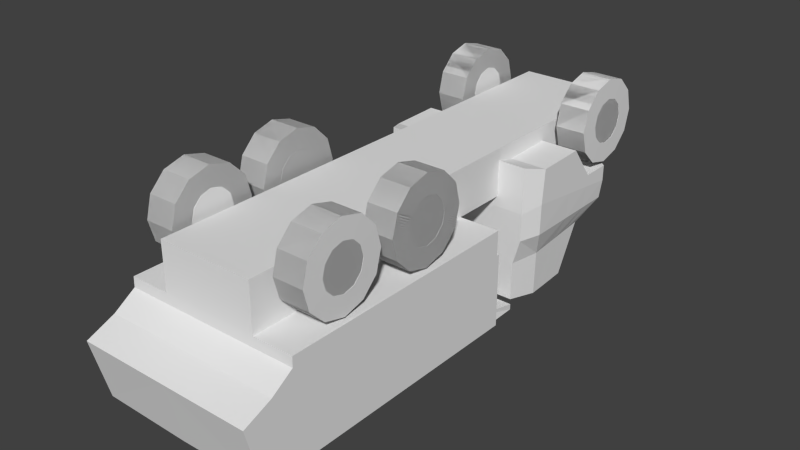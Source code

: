 # Source: DumpTruck.blend  (saved by Blender 2.73.0; exported with 4.5.12 LTS)
import bpy
from mathutils import Matrix  # noqa: F401  (used for matrix-valued properties, if any)

bpy.ops.wm.read_factory_settings(use_empty=True)
scene = bpy.context.scene
scene.name = 'Scene'

# ---- collections
col_collection_1 = bpy.data.collections.new('Collection 1'); scene.collection.children.link(col_collection_1)

# ---- world
world_world = bpy.data.worlds.new('World'); scene.world = world_world
world_world.color = (0.05088, 0.05088, 0.05088)
world_world.use_sun_shadow = False
world_world.sun_shadow_jitter_overblur = 0.0
world_world.cycles.sampling_method = 'MANUAL'
world_world.cycles.sample_map_resolution = 256

# ---- meshes
me_cube_002 = bpy.data.meshes.new('Cube.002')
me_cube_002.from_pydata([(-0.1262, -1.024, 0.5239), (1.172, -1.024, 0.3293), (0.4586, -0.8582, 1.15), (0.9999, -0.8582, 1.166), (-0.1262, -1.024, 0.6177), (1.208, -1.024, 0.5352), (-0.1025, -1.005, 0.7275), (1.184, -1.005, 0.7275), (0.2143, -0.8949, 0.8502), (1.046, -0.8949, 0.8866), (0.4586, -0.8582, 1.15), (0.9999, -0.8582, 1.166), (1.41, -0.909, 0.3017), (1.333, -0.7615, 1.153), (1.417, -0.909, 0.575), (1.396, -0.8922, 0.7456), (1.373, -0.794, 0.9042), (1.333, -0.7615, 1.153), (-0.1262, -1.024, 0.5239), (0.4586, -0.8582, 1.15), (-0.1262, -1.024, 0.6177), (-0.1025, -1.005, 0.7275), (0.2143, -0.8949, 0.8502), (0.4586, -0.8582, 1.15), (-0.9262, -0.6383, 0.4195), (-0.9401, -0.57, 0.7525), (-0.956, -0.6383, 0.5322), (-0.9462, -0.6305, 0.6111), (-0.9589, -0.5851, 0.6376), (-0.9401, -0.57, 0.7525), (-0.3563, -0.5939, 0.8337), (-0.3563, -0.5939, 0.8337), (-0.4871, -0.6572, 0.688), (-0.3797, -0.6097, 0.7466), (-0.4973, -0.6654, 0.6053), (-0.5717, -0.6654, 0.4103), (0.1912, -0.5306, 0.8602), (-0.2849, -0.7549, 0.7173), (-0.2978, -0.7652, 0.6128), (-0.3523, -0.7652, 0.5233), (0.1912, -0.5306, 0.8602), (-0.1253, -0.6947, 0.7865), (0.6136, -0.8582, 1.155), (0.2345, -1.024, 0.5244), (0.2559, -1.024, 0.5941), (0.266, -1.005, 0.7275), (0.4525, -0.8949, 0.8606), (0.6136, -0.8582, 1.155), (0.5486, -1.024, 0.322), (0.6329, -1.024, 0.5708), (0.6297, -1.005, 0.7275), (0.6875, -0.8949, 0.8709), (0.7667, -0.8582, 1.16), (0.7667, -0.8582, 1.16), (0.3977, -1.018, 0.2452), (0.3288, -1.018, 0.3711), (0.1405, -1.018, 0.4632), (-0.1167, -1.018, 0.4969), (-0.374, -1.018, 0.4632), (-0.5623, -1.018, 0.3711), (-0.6312, -1.018, 0.2452), (-0.5623, -1.018, 0.1194), (-0.374, -1.018, 0.02729), (-0.1167, -1.018, -0.006423), (0.1405, -1.018, 0.02729), (0.3288, -1.018, 0.1194), (0.3977, -0.6591, 0.2452), (0.3288, -0.6591, 0.3711), (0.1405, -0.6591, 0.4632), (-0.1167, -0.6591, 0.4969), (-0.374, -0.6591, 0.4632), (-0.5623, -0.6591, 0.3711), (-0.6312, -0.6591, 0.2452), (-0.5623, -0.6591, 0.1194), (-0.374, -0.6591, 0.02729), (-0.1167, -0.6591, -0.006423), (0.1405, -0.6591, 0.02729), (0.3288, -0.6591, 0.1194), (-0.1262, 0.0, 0.5239), (1.172, 0.0, 0.3293), (0.4586, 0.0, 1.15), (0.9999, 0.0, 1.166), (1.333, 0.0, 1.153), (1.41, 0.0, 0.3017), (1.417, 0.0, 0.575), (1.396, 0.0, 0.7456), (1.373, 0.0, 0.9042), (1.333, 0.0, 1.153), (-0.1262, 0.0, 0.5239), (0.4586, 0.0, 1.15), (-0.9401, 0.0, 0.7525), (-0.9262, 0.0, 0.4195), (-0.956, 0.0, 0.5322), (-0.9462, 0.0, 0.6111), (-0.9589, 0.0, 0.6376), (-0.9401, 0.0, 0.7525), (-0.3563, 0.0, 0.8337), (-0.5717, 0.0, 0.4103), (0.1912, 0.0, 0.8602), (-0.3523, 0.0, 0.5233), (0.2345, 0.0, 0.5244), (0.6136, 0.0, 1.155), (0.5486, 0.0, 0.322), (0.7667, 0.0, 1.16), (0.3977, -1.018, 0.2452), (0.3288, -1.018, 0.3711), (0.1405, -1.018, 0.4632), (-0.1167, -1.018, 0.4969), (-0.374, -1.018, 0.4632), (-0.5623, -1.018, 0.3711), (-0.6312, -1.018, 0.2452), (-0.5623, -1.018, 0.1194), (-0.374, -1.018, 0.02729), (-0.1167, -1.018, -0.006423), (0.1405, -1.018, 0.02729), (0.3288, -1.018, 0.1194), (0.3977, -0.6591, 0.2452), (0.3288, -0.6591, 0.3711), (0.1405, -0.6591, 0.4632), (-0.1167, -0.6591, 0.4969), (-0.374, -0.6591, 0.4632), (-0.5623, -0.6591, 0.3711), (-0.6312, -0.6591, 0.2452), (-0.5623, -0.6591, 0.1194), (-0.374, -0.6591, 0.02729), (-0.1167, -0.6591, -0.006423), (0.1405, -0.6591, 0.02729), (0.3288, -0.6591, 0.1194), (0.3977, -1.018, 0.2452), (0.3288, -1.018, 0.3711), (0.1405, -1.018, 0.4632), (-0.1167, -1.018, 0.4969), (-0.374, -1.018, 0.4632), (-0.5623, -1.018, 0.3711), (-0.6312, -1.018, 0.2452), (-0.5623, -1.018, 0.1194), (-0.374, -1.018, 0.02729), (-0.1167, -1.018, -0.006423), (0.1405, -1.018, 0.02729), (0.3288, -1.018, 0.1194), (0.3977, -0.6591, 0.2452), (0.3288, -0.6591, 0.3711), (0.1405, -0.6591, 0.4632), (-0.1167, -0.6591, 0.4969), (-0.374, -0.6591, 0.4632), (-0.5623, -0.6591, 0.3711), (-0.6312, -0.6591, 0.2452), (-0.5623, -0.6591, 0.1194), (-0.374, -0.6591, 0.02729), (-0.1167, -0.6591, -0.006423), (0.1405, -0.6591, 0.02729), (0.3288, -0.6591, 0.1194), (0.3977, -1.018, 0.2452), (0.3288, -1.018, 0.3711), (0.1405, -1.018, 0.4632), (-0.1167, -1.018, 0.4969), (-0.374, -1.018, 0.4632), (-0.5623, -1.018, 0.3711), (-0.6312, -1.018, 0.2452), (-0.5623, -1.018, 0.1194), (-0.374, -1.018, 0.02729), (-0.1167, -1.018, -0.006423), (0.1405, -1.018, 0.02729), (0.3288, -1.018, 0.1194), (0.3977, -0.6591, 0.2452), (0.3288, -0.6591, 0.3711), (0.1405, -0.6591, 0.4632), (-0.1167, -0.6591, 0.4969), (-0.374, -0.6591, 0.4632), (-0.5623, -0.6591, 0.3711), (-0.6312, -0.6591, 0.2452), (-0.5623, -0.6591, 0.1194), (-0.374, -0.6591, 0.02729), (-0.1167, -0.6591, -0.006423), (0.1405, -0.6591, 0.02729), (0.3288, -0.6591, 0.1194), (0.1528, -1.021, 0.2452), (0.1167, -1.021, 0.3112), (0.01805, -1.021, 0.3594), (-0.1167, -1.021, 0.3771), (-0.2515, -1.021, 0.3594), (-0.3502, -1.021, 0.3112), (-0.3863, -1.021, 0.2452), (-0.3502, -1.021, 0.1793), (-0.2515, -1.021, 0.131), (-0.1167, -1.021, 0.1134), (0.01805, -1.021, 0.131), (0.1167, -1.021, 0.1793), (0.1528, -0.6561, 0.2452), (0.1167, -0.6561, 0.3112), (0.01805, -0.6561, 0.3594), (-0.1167, -0.6561, 0.3771), (-0.2515, -0.6561, 0.3594), (-0.3502, -0.6561, 0.3112), (-0.3863, -0.6561, 0.2452), (-0.3502, -0.6561, 0.1793), (-0.2515, -0.6561, 0.1311), (-0.1167, -0.6561, 0.1134), (0.01805, -0.6561, 0.131), (0.1167, -0.6561, 0.1793), (2.096, -1.06, 1.095), (5.58, -1.06, 1.095), (5.58, 0.0, 0.8491), (2.096, 0.0, 0.8503), (2.096, -1.06, 0.514), (5.159, -1.06, 0.514), (5.159, 0.0, 0.514), (2.096, 0.0, 0.514), (2.096, -1.06, 0.6593), (5.43, -1.06, 0.6593), (5.43, 0.0, 0.6593), (2.096, 0.0, 0.6593), (2.06, -1.06, 1.095), (2.06, 0.0, 1.095), (2.06, -1.06, 0.6593), (2.06, 0.0, 0.6593), (1.982, -0.8579, 1.175), (1.982, 0.0, 1.175), (1.825, -0.8134, 1.113), (1.825, 0.0, 1.113), (1.4, -0.8094, 1.195), (1.4, 0.0, 1.195), (1.4, -0.8094, 1.161), (1.4, 0.0, 1.161), (2.096, -1.06, 0.5738), (5.163, -1.06, 0.5738), (5.163, 0.0, 0.5738), (2.096, 0.0, 0.5738), (2.096, 0.0, 0.7294), (2.096, -1.06, 0.7294), (5.775, -1.06, 0.7294), (5.775, 0.0, 0.7294), (2.06, 0.0, 0.7294), (2.06, -1.06, 0.7294), (1.85, 0.0, 1.123), (1.85, -0.8134, 1.123), (1.4, 0.0, 1.166), (1.4, -0.8094, 1.166), (2.177, -0.9072, 1.095), (5.499, -0.9072, 1.095), (5.499, 0.0, 0.8498), (2.177, 0.0, 0.8511), (2.177, -0.9072, 0.8482), (5.499, -0.9072, 0.8482), (5.499, 0.0, 0.8482), (2.177, 0.0, 0.8482), (5.58, 0.0, 1.105), (5.499, 0.0, 1.106), (3.764, -1.018, 0.2452), (3.695, -1.018, 0.3711), (3.506, -1.018, 0.4632), (3.249, -1.018, 0.4969), (2.992, -1.018, 0.4632), (2.804, -1.018, 0.3711), (2.735, -1.018, 0.2452), (2.804, -1.018, 0.1194), (2.992, -1.018, 0.02729), (3.249, -1.018, -0.006423), (3.506, -1.018, 0.02729), (3.695, -1.018, 0.1194), (3.764, -0.6591, 0.2452), (3.695, -0.6591, 0.3711), (3.506, -0.6591, 0.4632), (3.249, -0.6591, 0.4969), (2.992, -0.6591, 0.4632), (2.804, -0.6591, 0.3711), (2.735, -0.6591, 0.2452), (2.804, -0.6591, 0.1194), (2.992, -0.6591, 0.02729), (3.249, -0.6591, -0.006423), (3.506, -0.6591, 0.02729), (3.695, -0.6591, 0.1194), (3.764, -1.018, 0.2452), (3.695, -1.018, 0.3711), (3.506, -1.018, 0.4632), (3.249, -1.018, 0.4969), (2.992, -1.018, 0.4632), (2.804, -1.018, 0.3711), (2.735, -1.018, 0.2452), (2.804, -1.018, 0.1194), (2.992, -1.018, 0.02729), (3.249, -1.018, -0.006423), (3.506, -1.018, 0.02729), (3.695, -1.018, 0.1194), (3.764, -0.6591, 0.2452), (3.695, -0.6591, 0.3711), (3.506, -0.6591, 0.4632), (3.249, -0.6591, 0.4969), (2.992, -0.6591, 0.4632), (2.804, -0.6591, 0.3711), (2.735, -0.6591, 0.2452), (2.804, -0.6591, 0.1194), (2.992, -0.6591, 0.02729), (3.249, -0.6591, -0.006423), (3.506, -0.6591, 0.02729), (3.695, -0.6591, 0.1194), (3.764, -1.018, 0.2452), (3.695, -1.018, 0.3711), (3.506, -1.018, 0.4632), (3.249, -1.018, 0.4969), (2.992, -1.018, 0.4632), (2.804, -1.018, 0.3711), (2.735, -1.018, 0.2452), (2.804, -1.018, 0.1194), (2.992, -1.018, 0.02729), (3.249, -1.018, -0.006423), (3.506, -1.018, 0.02729), (3.695, -1.018, 0.1194), (3.764, -0.6591, 0.2452), (3.695, -0.6591, 0.3711), (3.506, -0.6591, 0.4632), (3.249, -0.6591, 0.4969), (2.992, -0.6591, 0.4632), (2.804, -0.6591, 0.3711), (2.735, -0.6591, 0.2452), (2.804, -0.6591, 0.1194), (2.992, -0.6591, 0.02729), (3.249, -0.6591, -0.006423), (3.506, -0.6591, 0.02729), (3.695, -0.6591, 0.1194), (3.764, -1.018, 0.2452), (3.695, -1.018, 0.3711), (3.506, -1.018, 0.4632), (3.249, -1.018, 0.4969), (2.992, -1.018, 0.4632), (2.804, -1.018, 0.3711), (2.735, -1.018, 0.2452), (2.804, -1.018, 0.1194), (2.992, -1.018, 0.02729), (3.249, -1.018, -0.006423), (3.506, -1.018, 0.02729), (3.695, -1.018, 0.1194), (3.764, -0.6591, 0.2452), (3.695, -0.6591, 0.3711), (3.506, -0.6591, 0.4632), (3.249, -0.6591, 0.4969), (2.992, -0.6591, 0.4632), (2.804, -0.6591, 0.3711), (2.735, -0.6591, 0.2452), (2.804, -0.6591, 0.1194), (2.992, -0.6591, 0.02729), (3.249, -0.6591, -0.006423), (3.506, -0.6591, 0.02729), (3.695, -0.6591, 0.1194), (3.519, -1.021, 0.2452), (3.483, -1.021, 0.3112), (3.384, -1.021, 0.3594), (3.249, -1.021, 0.3771), (3.114, -1.021, 0.3594), (3.016, -1.021, 0.3112), (2.98, -1.021, 0.2452), (3.016, -1.021, 0.1793), (3.114, -1.021, 0.131), (3.249, -1.021, 0.1134), (3.384, -1.021, 0.131), (3.483, -1.021, 0.1793), (3.519, -0.6561, 0.2452), (3.483, -0.6561, 0.3112), (3.384, -0.6561, 0.3594), (3.249, -0.6561, 0.3771), (3.114, -0.6561, 0.3594), (3.016, -0.6561, 0.3112), (2.98, -0.6561, 0.2452), (3.016, -0.6561, 0.1793), (3.114, -0.6561, 0.1311), (3.249, -0.6561, 0.1134), (3.384, -0.6561, 0.131), (3.483, -0.6561, 0.1793), (3.764, -1.018, 0.2452), (3.695, -1.018, 0.3711), (3.506, -1.018, 0.4632), (3.249, -1.018, 0.4969), (2.992, -1.018, 0.4632), (2.804, -1.018, 0.3711), (2.735, -1.018, 0.2452), (2.804, -1.018, 0.1194), (2.992, -1.018, 0.02729), (3.249, -1.018, -0.006423), (3.506, -1.018, 0.02729), (3.695, -1.018, 0.1194), (3.764, -0.6591, 0.2452), (3.695, -0.6591, 0.3711), (3.506, -0.6591, 0.4632), (3.249, -0.6591, 0.4969), (2.992, -0.6591, 0.4632), (2.804, -0.6591, 0.3711), (2.735, -0.6591, 0.2452), (2.804, -0.6591, 0.1194), (2.992, -0.6591, 0.02729), (3.249, -0.6591, -0.006423), (3.506, -0.6591, 0.02729), (3.695, -0.6591, 0.1194), (3.764, -1.018, 0.2452), (3.695, -1.018, 0.3711), (3.506, -1.018, 0.4632), (3.249, -1.018, 0.4969), (2.992, -1.018, 0.4632), (2.804, -1.018, 0.3711), (2.735, -1.018, 0.2452), (2.804, -1.018, 0.1194), (2.992, -1.018, 0.02729), (3.249, -1.018, -0.006423), (3.506, -1.018, 0.02729), (3.695, -1.018, 0.1194), (3.764, -0.6591, 0.2452), (3.695, -0.6591, 0.3711), (3.506, -0.6591, 0.4632), (3.249, -0.6591, 0.4969), (2.992, -0.6591, 0.4632), (2.804, -0.6591, 0.3711), (2.735, -0.6591, 0.2452), (2.804, -0.6591, 0.1194), (2.992, -0.6591, 0.02729), (3.249, -0.6591, -0.006423), (3.506, -0.6591, 0.02729), (3.695, -0.6591, 0.1194), (3.764, -1.018, 0.2452), (3.695, -1.018, 0.3711), (3.506, -1.018, 0.4632), (3.249, -1.018, 0.4969), (2.992, -1.018, 0.4632), (2.804, -1.018, 0.3711), (2.735, -1.018, 0.2452), (2.804, -1.018, 0.1194), (2.992, -1.018, 0.02729), (3.249, -1.018, -0.006423), (3.506, -1.018, 0.02729), (3.695, -1.018, 0.1194), (3.764, -0.6591, 0.2452), (3.695, -0.6591, 0.3711), (3.506, -0.6591, 0.4632), (3.249, -0.6591, 0.4969), (2.992, -0.6591, 0.4632), (2.804, -0.6591, 0.3711), (2.735, -0.6591, 0.2452), (2.804, -0.6591, 0.1194), (2.992, -0.6591, 0.02729), (3.249, -0.6591, -0.006423), (3.506, -0.6591, 0.02729), (3.695, -0.6591, 0.1194), (3.764, -1.018, 0.2452), (3.695, -1.018, 0.3711), (3.506, -1.018, 0.4632), (3.249, -1.018, 0.4969), (2.992, -1.018, 0.4632), (2.804, -1.018, 0.3711), (2.735, -1.018, 0.2452), (2.804, -1.018, 0.1194), (2.992, -1.018, 0.02729), (3.249, -1.018, -0.006423), (3.506, -1.018, 0.02729), (3.695, -1.018, 0.1194), (3.764, -0.6591, 0.2452), (3.695, -0.6591, 0.3711), (3.506, -0.6591, 0.4632), (3.249, -0.6591, 0.4969), (2.992, -0.6591, 0.4632), (2.804, -0.6591, 0.3711), (2.735, -0.6591, 0.2452), (2.804, -0.6591, 0.1194), (2.992, -0.6591, 0.02729), (3.249, -0.6591, -0.006423), (3.506, -0.6591, 0.02729), (3.695, -0.6591, 0.1194), (3.519, -1.021, 0.2452), (3.483, -1.021, 0.3112), (3.384, -1.021, 0.3594), (3.249, -1.021, 0.3771), (3.114, -1.021, 0.3594), (3.016, -1.021, 0.3112), (2.98, -1.021, 0.2452), (3.016, -1.021, 0.1793), (3.114, -1.021, 0.131), (3.249, -1.021, 0.1134), (3.384, -1.021, 0.131), (3.483, -1.021, 0.1793), (3.519, -0.6561, 0.2452), (3.483, -0.6561, 0.3112), (3.384, -0.6561, 0.3594), (3.249, -0.6561, 0.3771), (3.114, -0.6561, 0.3594), (3.016, -0.6561, 0.3112), (2.98, -0.6561, 0.2452), (3.016, -0.6561, 0.1793), (3.114, -0.6561, 0.1311), (3.249, -0.6561, 0.1134), (3.384, -0.6561, 0.131), (3.483, -0.6561, 0.1793), (4.956, -1.018, 0.2452), (4.887, -1.018, 0.3711), (4.699, -1.018, 0.4632), (4.441, -1.018, 0.4969), (4.184, -1.018, 0.4632), (3.996, -1.018, 0.3711), (3.927, -1.018, 0.2452), (3.996, -1.018, 0.1194), (4.184, -1.018, 0.02729), (4.441, -1.018, -0.006423), (4.699, -1.018, 0.02729), (4.887, -1.018, 0.1194), (4.956, -0.6591, 0.2452), (4.887, -0.6591, 0.3711), (4.699, -0.6591, 0.4632), (4.441, -0.6591, 0.4969), (4.184, -0.6591, 0.4632), (3.996, -0.6591, 0.3711), (3.927, -0.6591, 0.2452), (3.996, -0.6591, 0.1194), (4.184, -0.6591, 0.02729), (4.441, -0.6591, -0.006423), (4.699, -0.6591, 0.02729), (4.887, -0.6591, 0.1194), (4.956, -1.018, 0.2452), (4.887, -1.018, 0.3711), (4.699, -1.018, 0.4632), (4.441, -1.018, 0.4969), (4.184, -1.018, 0.4632), (3.996, -1.018, 0.3711), (3.927, -1.018, 0.2452), (3.996, -1.018, 0.1194), (4.184, -1.018, 0.02729), (4.441, -1.018, -0.006423), (4.699, -1.018, 0.02729), (4.887, -1.018, 0.1194), (4.956, -0.6591, 0.2452), (4.887, -0.6591, 0.3711), (4.699, -0.6591, 0.4632), (4.441, -0.6591, 0.4969), (4.184, -0.6591, 0.4632), (3.996, -0.6591, 0.3711), (3.927, -0.6591, 0.2452), (3.996, -0.6591, 0.1194), (4.184, -0.6591, 0.02729), (4.441, -0.6591, -0.006423), (4.699, -0.6591, 0.02729), (4.887, -0.6591, 0.1194), (4.956, -1.018, 0.2452), (4.887, -1.018, 0.3711), (4.699, -1.018, 0.4632), (4.441, -1.018, 0.4969), (4.184, -1.018, 0.4632), (3.996, -1.018, 0.3711), (3.927, -1.018, 0.2452), (3.996, -1.018, 0.1194), (4.184, -1.018, 0.02729), (4.441, -1.018, -0.006423), (4.699, -1.018, 0.02729), (4.887, -1.018, 0.1194), (4.956, -0.6591, 0.2452), (4.887, -0.6591, 0.3711), (4.699, -0.6591, 0.4632), (4.441, -0.6591, 0.4969), (4.184, -0.6591, 0.4632), (3.996, -0.6591, 0.3711), (3.927, -0.6591, 0.2452), (3.996, -0.6591, 0.1194), (4.184, -0.6591, 0.02729), (4.441, -0.6591, -0.006423), (4.699, -0.6591, 0.02729), (4.887, -0.6591, 0.1194), (4.956, -1.018, 0.2452), (4.887, -1.018, 0.3711), (4.699, -1.018, 0.4632), (4.441, -1.018, 0.4969), (4.184, -1.018, 0.4632), (3.996, -1.018, 0.3711), (3.927, -1.018, 0.2452), (3.996, -1.018, 0.1194), (4.184, -1.018, 0.02729), (4.441, -1.018, -0.006423), (4.699, -1.018, 0.02729), (4.887, -1.018, 0.1194), (4.956, -0.6591, 0.2452), (4.887, -0.6591, 0.3711), (4.699, -0.6591, 0.4632), (4.441, -0.6591, 0.4969), (4.184, -0.6591, 0.4632), (3.996, -0.6591, 0.3711), (3.927, -0.6591, 0.2452), (3.996, -0.6591, 0.1194), (4.184, -0.6591, 0.02729), (4.441, -0.6591, -0.006423), (4.699, -0.6591, 0.02729), (4.887, -0.6591, 0.1194), (4.711, -1.021, 0.2452), (4.675, -1.021, 0.3112), (4.576, -1.021, 0.3594), (4.441, -1.021, 0.3771), (4.307, -1.021, 0.3594), (4.208, -1.021, 0.3112), (4.172, -1.021, 0.2452), (4.208, -1.021, 0.1793), (4.307, -1.021, 0.131), (4.441, -1.021, 0.1134), (4.576, -1.021, 0.131), (4.675, -1.021, 0.1793), (4.711, -0.6561, 0.2452), (4.675, -0.6561, 0.3112), (4.576, -0.6561, 0.3594), (4.441, -0.6561, 0.3771), (4.307, -0.6561, 0.3594), (4.208, -0.6561, 0.3112), (4.172, -0.6561, 0.2452), (4.208, -0.6561, 0.1793), (4.307, -0.6561, 0.1311), (4.441, -0.6561, 0.1134), (4.576, -0.6561, 0.131), (4.675, -0.6561, 0.1793), (-0.9183, -0.5768, 0.2312), (-0.9183, -0.5768, 0.514), (5.159, 0.0, 0.2312), (2.096, 0.0, 0.2312), (5.159, -0.5768, 0.514), (2.096, -0.5768, 0.514), (2.096, -0.5768, 0.2312), (5.159, -0.5768, 0.2312), (-0.9183, -0.5768, 0.2312), (-0.9183, -0.5768, 0.514), (-0.9183, 0.0, 0.2312), (-0.9183, 0.0, 0.514), (-0.9183, -0.5768, 0.2312), (-0.9183, -0.5768, 0.2312), (-0.9183, 0.0, 0.2312), (-0.9183, 0.0, 0.2312), (2.096, 0.0, 0.2312), (-0.9183, 0.0, 0.2312), (-0.9183, 0.0, 0.2312), (2.096, -1.06, 0.514), (2.096, 0.0, 0.514), (-0.9183, 0.0, 0.514), (2.096, 0.0, 0.514)], [(59, 109), (58, 108), (60, 110), (61, 111), (63, 113), (62, 112), (64, 114), (65, 115), (54, 104), (55, 105), (56, 106), (57, 107), (253, 277), (252, 276), (254, 278), (255, 279), (257, 281), (256, 280), (258, 282), (259, 283), (248, 272), (249, 273), (250, 274), (251, 275), (373, 397), (372, 396), (374, 398), (375, 399), (377, 401), (376, 400), (378, 402), (379, 403), (368, 392), (369, 393), (370, 394), (371, 395), (493, 517), (492, 516), (494, 518), (495, 519), (497, 521), (496, 520), (498, 522), (499, 523), (488, 512), (489, 513), (490, 514), (491, 515)], [(6, 8, 22, 21), (44, 4, 0, 43), (52, 3, 11, 53), (9, 7, 15, 16), (45, 6, 4, 44), (81, 11, 17, 87), (46, 8, 6, 45), (2, 10, 23, 19), (11, 3, 13, 17), (42, 2, 8, 46), (84, 14, 12, 83), (85, 15, 14, 84), (86, 16, 15, 85), (82, 13, 16, 86), (7, 5, 14, 15), (3, 9, 16, 13), (5, 1, 12, 14), (32, 33, 28, 27), (31, 30, 29, 25), (4, 6, 21, 20), (0, 4, 20, 18), (78, 0, 18, 88), (8, 2, 19, 22), (90, 25, 29, 95), (34, 32, 27, 26), (35, 34, 26, 24), (97, 35, 24, 91), (33, 31, 25, 28), (37, 41, 33, 32), (36, 40, 30, 31), (38, 37, 32, 34), (39, 38, 34, 35), (99, 39, 35, 97), (41, 36, 31, 33), (21, 22, 41, 37), (19, 23, 40, 36), (20, 21, 37, 38), (18, 20, 38, 39), (88, 18, 39, 99), (22, 19, 36, 41), (49, 44, 43, 48), (2, 42, 47, 10), (50, 45, 44, 49), (51, 46, 45, 50), (52, 42, 46, 51), (42, 52, 53, 47), (5, 49, 48, 1), (7, 50, 49, 5), (9, 51, 50, 7), (3, 52, 51, 9), (54, 55, 56, 57, 58, 59, 60, 61, 62, 63, 64, 65), (66, 77, 76, 75, 74, 73, 72, 71, 70, 69, 68, 67), (65, 77, 66, 54), (64, 76, 77, 65), (63, 75, 76, 64), (62, 74, 75, 63), (61, 73, 74, 62), (60, 72, 73, 61), (59, 71, 72, 60), (58, 70, 71, 59), (57, 69, 70, 58), (56, 68, 69, 57), (55, 67, 68, 56), (54, 66, 67, 55), (48, 102, 79, 1), (10, 80, 89, 23), (47, 101, 80, 10), (13, 82, 87, 17), (1, 79, 83, 12), (30, 96, 95, 29), (26, 92, 91, 24), (27, 93, 92, 26), (28, 94, 93, 27), (25, 90, 94, 28), (40, 98, 96, 30), (23, 89, 98, 40), (0, 78, 100, 43), (53, 103, 101, 47), (43, 100, 102, 48), (11, 81, 103, 53), (104, 105, 106, 107, 108, 109, 110, 111, 112, 113, 114, 115), (116, 127, 126, 125, 124, 123, 122, 121, 120, 119, 118, 117), (115, 127, 116, 104), (114, 126, 127, 115), (113, 125, 126, 114), (112, 124, 125, 113), (111, 123, 124, 112), (110, 122, 123, 111), (109, 121, 122, 110), (108, 120, 121, 109), (107, 119, 120, 108), (106, 118, 119, 107), (105, 117, 118, 106), (104, 116, 117, 105), (128, 129, 130, 131, 132, 133, 134, 135, 136, 137, 138, 139), (140, 151, 150, 149, 148, 147, 146, 145, 144, 143, 142, 141), (139, 151, 140, 128), (138, 150, 151, 139), (137, 149, 150, 138), (136, 148, 149, 137), (135, 147, 148, 136), (134, 146, 147, 135), (133, 145, 146, 134), (132, 144, 145, 133), (131, 143, 144, 132), (130, 142, 143, 131), (129, 141, 142, 130), (128, 140, 141, 129), (152, 153, 154, 155, 156, 157, 158, 159, 160, 161, 162, 163), (164, 175, 174, 173, 172, 171, 170, 169, 168, 167, 166, 165), (163, 175, 164, 152), (162, 174, 175, 163), (161, 173, 174, 162), (160, 172, 173, 161), (159, 171, 172, 160), (158, 170, 171, 159), (157, 169, 170, 158), (156, 168, 169, 157), (155, 167, 168, 156), (154, 166, 167, 155), (153, 165, 166, 154), (152, 164, 165, 153), (188, 189, 190, 191, 192, 193, 194, 195, 196, 197, 198, 199), (187, 176, 188, 199), (186, 187, 199, 198), (185, 186, 198, 197), (184, 185, 197, 196), (183, 184, 196, 195), (182, 183, 195, 194), (181, 182, 194, 193), (180, 181, 193, 192), (179, 180, 192, 191), (178, 179, 191, 190), (177, 178, 190, 189), (176, 177, 189, 188), (132, 109, 133, 59, 157, 181, 180, 58, 156, 108), (110, 133, 109, 157, 59, 181, 182, 158, 60, 134), (61, 134, 60, 158, 110, 182, 183, 135, 111, 159), (111, 112, 160, 136, 184, 183, 159, 135), (136, 113, 137, 63, 161, 185, 184, 62, 160, 112), (137, 64, 162, 114, 138, 186, 185, 113, 161, 63), (115, 138, 114, 162, 64, 186, 187, 163, 65, 139), (128, 65, 163, 115, 139, 187, 176, 104, 152, 54), (55, 128, 54, 152, 104, 176, 177, 129, 105, 153), (56, 129, 55, 153, 105, 177, 178, 130, 106, 154), (130, 107, 131, 57, 155, 179, 178, 56, 154, 106), (131, 58, 156, 108, 132, 180, 179, 107, 155, 57), (202, 203, 241, 240), (207, 206, 610, 611), (224, 227, 207, 204), (225, 224, 204, 205), (226, 225, 205, 206), (227, 226, 206, 207), (211, 208, 214, 215), (230, 229, 208, 209), (231, 230, 209, 210), (228, 231, 210, 211), (215, 214, 218, 219), (229, 200, 212, 233), (228, 211, 215, 232), (200, 203, 213, 212), (219, 218, 222, 223), (233, 212, 216, 235), (232, 215, 219, 234), (212, 213, 217, 216), (237, 236, 223, 222), (235, 216, 220, 237), (234, 219, 223, 236), (216, 217, 221, 220), (208, 211, 227, 224), (209, 208, 224, 225), (210, 209, 225, 226), (211, 210, 226, 227), (201, 200, 229, 230), (202, 201, 230, 231), (203, 202, 231, 228), (208, 229, 233, 214), (203, 228, 232, 213), (214, 233, 235, 218), (213, 232, 234, 217), (220, 221, 236, 237), (218, 235, 237, 222), (217, 234, 236, 221), (240, 241, 245, 244), (201, 202, 240, 239), (200, 201, 239, 238), (203, 200, 238, 241), (242, 243, 244, 245), (239, 240, 244, 243), (238, 239, 243, 242), (241, 238, 242, 245), (240, 202, 246, 247), (231, 202, 246), (231, 230, 201, 246), (239, 247, 246, 201), (240, 247, 239), (248, 249, 250, 251, 252, 253, 254, 255, 256, 257, 258, 259), (260, 271, 270, 269, 268, 267, 266, 265, 264, 263, 262, 261), (259, 271, 260, 248), (258, 270, 271, 259), (257, 269, 270, 258), (256, 268, 269, 257), (255, 267, 268, 256), (254, 266, 267, 255), (253, 265, 266, 254), (252, 264, 265, 253), (251, 263, 264, 252), (250, 262, 263, 251), (249, 261, 262, 250), (248, 260, 261, 249), (272, 273, 274, 275, 276, 277, 278, 279, 280, 281, 282, 283), (284, 295, 294, 293, 292, 291, 290, 289, 288, 287, 286, 285), (283, 295, 284, 272), (282, 294, 295, 283), (281, 293, 294, 282), (280, 292, 293, 281), (279, 291, 292, 280), (278, 290, 291, 279), (277, 289, 290, 278), (276, 288, 289, 277), (275, 287, 288, 276), (274, 286, 287, 275), (273, 285, 286, 274), (272, 284, 285, 273), (296, 297, 298, 299, 300, 301, 302, 303, 304, 305, 306, 307), (308, 319, 318, 317, 316, 315, 314, 313, 312, 311, 310, 309), (307, 319, 308, 296), (306, 318, 319, 307), (305, 317, 318, 306), (304, 316, 317, 305), (303, 315, 316, 304), (302, 314, 315, 303), (301, 313, 314, 302), (300, 312, 313, 301), (299, 311, 312, 300), (298, 310, 311, 299), (297, 309, 310, 298), (296, 308, 309, 297), (320, 321, 322, 323, 324, 325, 326, 327, 328, 329, 330, 331), (332, 343, 342, 341, 340, 339, 338, 337, 336, 335, 334, 333), (331, 343, 332, 320), (330, 342, 343, 331), (329, 341, 342, 330), (328, 340, 341, 329), (327, 339, 340, 328), (326, 338, 339, 327), (325, 337, 338, 326), (324, 336, 337, 325), (323, 335, 336, 324), (322, 334, 335, 323), (321, 333, 334, 322), (320, 332, 333, 321), (356, 357, 358, 359, 360, 361, 362, 363, 364, 365, 366, 367), (355, 344, 356, 367), (354, 355, 367, 366), (353, 354, 366, 365), (352, 353, 365, 364), (351, 352, 364, 363), (350, 351, 363, 362), (349, 350, 362, 361), (348, 349, 361, 360), (347, 348, 360, 359), (346, 347, 359, 358), (345, 346, 358, 357), (344, 345, 357, 356), (300, 277, 301, 253, 325, 349, 348, 252, 324, 276), (278, 301, 277, 325, 253, 349, 350, 326, 254, 302), (255, 302, 254, 326, 278, 350, 351, 303, 279, 327), (279, 280, 328, 304, 352, 351, 327, 303), (304, 281, 305, 257, 329, 353, 352, 256, 328, 280), (305, 258, 330, 282, 306, 354, 353, 281, 329, 257), (283, 306, 282, 330, 258, 354, 355, 331, 259, 307), (296, 259, 331, 283, 307, 355, 344, 272, 320, 248), (249, 296, 248, 320, 272, 344, 345, 297, 273, 321), (250, 297, 249, 321, 273, 345, 346, 298, 274, 322), (298, 275, 299, 251, 323, 347, 346, 250, 322, 274), (299, 252, 324, 276, 300, 348, 347, 275, 323, 251), (368, 369, 370, 371, 372, 373, 374, 375, 376, 377, 378, 379), (380, 391, 390, 389, 388, 387, 386, 385, 384, 383, 382, 381), (379, 391, 380, 368), (378, 390, 391, 379), (377, 389, 390, 378), (376, 388, 389, 377), (375, 387, 388, 376), (374, 386, 387, 375), (373, 385, 386, 374), (372, 384, 385, 373), (371, 383, 384, 372), (370, 382, 383, 371), (369, 381, 382, 370), (368, 380, 381, 369), (392, 393, 394, 395, 396, 397, 398, 399, 400, 401, 402, 403), (404, 415, 414, 413, 412, 411, 410, 409, 408, 407, 406, 405), (403, 415, 404, 392), (402, 414, 415, 403), (401, 413, 414, 402), (400, 412, 413, 401), (399, 411, 412, 400), (398, 410, 411, 399), (397, 409, 410, 398), (396, 408, 409, 397), (395, 407, 408, 396), (394, 406, 407, 395), (393, 405, 406, 394), (392, 404, 405, 393), (416, 417, 418, 419, 420, 421, 422, 423, 424, 425, 426, 427), (428, 439, 438, 437, 436, 435, 434, 433, 432, 431, 430, 429), (427, 439, 428, 416), (426, 438, 439, 427), (425, 437, 438, 426), (424, 436, 437, 425), (423, 435, 436, 424), (422, 434, 435, 423), (421, 433, 434, 422), (420, 432, 433, 421), (419, 431, 432, 420), (418, 430, 431, 419), (417, 429, 430, 418), (416, 428, 429, 417), (440, 441, 442, 443, 444, 445, 446, 447, 448, 449, 450, 451), (452, 463, 462, 461, 460, 459, 458, 457, 456, 455, 454, 453), (451, 463, 452, 440), (450, 462, 463, 451), (449, 461, 462, 450), (448, 460, 461, 449), (447, 459, 460, 448), (446, 458, 459, 447), (445, 457, 458, 446), (444, 456, 457, 445), (443, 455, 456, 444), (442, 454, 455, 443), (441, 453, 454, 442), (440, 452, 453, 441), (476, 477, 478, 479, 480, 481, 482, 483, 484, 485, 486, 487), (475, 464, 476, 487), (474, 475, 487, 486), (473, 474, 486, 485), (472, 473, 485, 484), (471, 472, 484, 483), (470, 471, 483, 482), (469, 470, 482, 481), (468, 469, 481, 480), (467, 468, 480, 479), (466, 467, 479, 478), (465, 466, 478, 477), (464, 465, 477, 476), (420, 397, 421, 373, 445, 469, 468, 372, 444, 396), (398, 421, 397, 445, 373, 469, 470, 446, 374, 422), (375, 422, 374, 446, 398, 470, 471, 423, 399, 447), (399, 400, 448, 424, 472, 471, 447, 423), (424, 401, 425, 377, 449, 473, 472, 376, 448, 400), (425, 378, 450, 402, 426, 474, 473, 401, 449, 377), (403, 426, 402, 450, 378, 474, 475, 451, 379, 427), (416, 379, 451, 403, 427, 475, 464, 392, 440, 368), (369, 416, 368, 440, 392, 464, 465, 417, 393, 441), (370, 417, 369, 441, 393, 465, 466, 418, 394, 442), (418, 395, 419, 371, 443, 467, 466, 370, 442, 394), (419, 372, 444, 396, 420, 468, 467, 395, 443, 371), (488, 489, 490, 491, 492, 493, 494, 495, 496, 497, 498, 499), (500, 511, 510, 509, 508, 507, 506, 505, 504, 503, 502, 501), (499, 511, 500, 488), (498, 510, 511, 499), (497, 509, 510, 498), (496, 508, 509, 497), (495, 507, 508, 496), (494, 506, 507, 495), (493, 505, 506, 494), (492, 504, 505, 493), (491, 503, 504, 492), (490, 502, 503, 491), (489, 501, 502, 490), (488, 500, 501, 489), (512, 513, 514, 515, 516, 517, 518, 519, 520, 521, 522, 523), (524, 535, 534, 533, 532, 531, 530, 529, 528, 527, 526, 525), (523, 535, 524, 512), (522, 534, 535, 523), (521, 533, 534, 522), (520, 532, 533, 521), (519, 531, 532, 520), (518, 530, 531, 519), (517, 529, 530, 518), (516, 528, 529, 517), (515, 527, 528, 516), (514, 526, 527, 515), (513, 525, 526, 514), (512, 524, 525, 513), (536, 537, 538, 539, 540, 541, 542, 543, 544, 545, 546, 547), (548, 559, 558, 557, 556, 555, 554, 553, 552, 551, 550, 549), (547, 559, 548, 536), (546, 558, 559, 547), (545, 557, 558, 546), (544, 556, 557, 545), (543, 555, 556, 544), (542, 554, 555, 543), (541, 553, 554, 542), (540, 552, 553, 541), (539, 551, 552, 540), (538, 550, 551, 539), (537, 549, 550, 538), (536, 548, 549, 537), (560, 561, 562, 563, 564, 565, 566, 567, 568, 569, 570, 571), (572, 583, 582, 581, 580, 579, 578, 577, 576, 575, 574, 573), (571, 583, 572, 560), (570, 582, 583, 571), (569, 581, 582, 570), (568, 580, 581, 569), (567, 579, 580, 568), (566, 578, 579, 567), (565, 577, 578, 566), (564, 576, 577, 565), (563, 575, 576, 564), (562, 574, 575, 563), (561, 573, 574, 562), (560, 572, 573, 561), (596, 597, 598, 599, 600, 601, 602, 603, 604, 605, 606, 607), (595, 584, 596, 607), (594, 595, 607, 606), (593, 594, 606, 605), (592, 593, 605, 604), (591, 592, 604, 603), (590, 591, 603, 602), (589, 590, 602, 601), (588, 589, 601, 600), (587, 588, 600, 599), (586, 587, 599, 598), (585, 586, 598, 597), (584, 585, 597, 596), (540, 517, 541, 493, 565, 589, 588, 492, 564, 516), (518, 541, 517, 565, 493, 589, 590, 566, 494, 542), (495, 542, 494, 566, 518, 590, 591, 543, 519, 567), (519, 520, 568, 544, 592, 591, 567, 543), (544, 521, 545, 497, 569, 593, 592, 496, 568, 520), (545, 498, 570, 522, 546, 594, 593, 521, 569, 497), (523, 546, 522, 570, 498, 594, 595, 571, 499, 547), (536, 499, 571, 523, 547, 595, 584, 512, 560, 488), (489, 536, 488, 560, 512, 584, 585, 537, 513, 561), (490, 537, 489, 561, 513, 585, 586, 538, 514, 562), (538, 515, 539, 491, 563, 587, 586, 490, 562, 514), (539, 492, 564, 516, 540, 588, 587, 515, 563, 491), (608, 609, 617, 616), (616, 617, 619, 618), (612, 613, 614, 615), (614, 613, 609, 608), (205, 204, 613, 612), (616, 618, 622, 621), (608, 616, 621, 620), (610, 206, 612, 615), (610, 615, 614, 611), (621, 622, 626, 625), (614, 608, 623, 624), (204, 207, 628, 627), (609, 613, 630, 629)])
_uv = me_cube_002.uv_layers.new(name='UVMap')
_uv.uv.foreach_set('vector', [0.8039, 0.8373, 0.8177, 0.8445, 0.8175, 0.8447, 0.8038, 0.8374, 0.8183, 0.8291, 0.8016, 0.8327, 0.8003, 0.8286, 0.8172, 0.8257, 0.847, 0.8509, 0.8555, 0.8464, 0.8556, 0.8466, 0.8471, 0.851, 0.853, 0.837, 0.8548, 0.8297, 0.8621, 0.8286, 0.8648, 0.8343, 0.8194, 0.8357, 0.8039, 0.8373, 0.8016, 0.8327, 0.8183, 0.8291, 0.8905, 0.8814, 0.8556, 0.8466, 0.8658, 0.8427, 0.9012, 0.8518, 0.8288, 0.8429, 0.8177, 0.8445, 0.8039, 0.8373, 0.8194, 0.8357, 0.833, 0.857, 0.833, 0.857, 0.833, 0.857, 0.8324, 0.8569, 0.8556, 0.8466, 0.8555, 0.8464, 0.8658, 0.8424, 0.8658, 0.8427, 0.8401, 0.854, 0.833, 0.857, 0.8177, 0.8445, 0.8288, 0.8429, 0.9028, 0.8136, 0.8611, 0.8236, 0.8594, 0.8175, 0.897, 0.7949, 0.9043, 0.8244, 0.8621, 0.8286, 0.8611, 0.8236, 0.9028, 0.8136, 0.9045, 0.8342, 0.8648, 0.8343, 0.8621, 0.8286, 0.9043, 0.8244, 0.9014, 0.851, 0.8658, 0.8424, 0.8648, 0.8343, 0.9045, 0.8342, 0.8548, 0.8297, 0.8541, 0.8237, 0.8611, 0.8236, 0.8621, 0.8286, 0.8555, 0.8464, 0.853, 0.837, 0.8648, 0.8343, 0.8658, 0.8424, 0.8541, 0.8237, 0.8524, 0.8173, 0.8594, 0.8175, 0.8611, 0.8236, 0.7706, 0.8446, 0.7766, 0.8506, 0.7439, 0.8408, 0.7461, 0.8389, 0.7776, 0.8563, 0.7776, 0.857, 0.7439, 0.8477, 0.7439, 0.8471, 0.8016, 0.8327, 0.8039, 0.8373, 0.8038, 0.8374, 0.8015, 0.8328, 0.8003, 0.8286, 0.8016, 0.8327, 0.8015, 0.8328, 0.8003, 0.8286, 0.7646, 0.7621, 0.8003, 0.8286, 0.8003, 0.8286, 0.7635, 0.7628, 0.8177, 0.8445, 0.833, 0.857, 0.8324, 0.8569, 0.8175, 0.8447, 0.7065, 0.8511, 0.7439, 0.8471, 0.7439, 0.8477, 0.7066, 0.8517, 0.7695, 0.839, 0.7706, 0.8446, 0.7461, 0.8389, 0.7461, 0.8352, 0.7622, 0.8274, 0.7695, 0.839, 0.7461, 0.8352, 0.7464, 0.8305, 0.7259, 0.788, 0.7622, 0.8274, 0.7464, 0.8305, 0.7072, 0.8235, 0.7766, 0.8506, 0.7776, 0.8563, 0.7439, 0.8471, 0.7439, 0.8408, 0.7864, 0.8435, 0.7945, 0.8532, 0.7766, 0.8506, 0.7706, 0.8446, 0.8127, 0.8711, 0.8132, 0.8714, 0.7776, 0.857, 0.7776, 0.8563, 0.7848, 0.8365, 0.7864, 0.8435, 0.7706, 0.8446, 0.7695, 0.839, 0.7808, 0.8299, 0.7848, 0.8365, 0.7695, 0.839, 0.7622, 0.8274, 0.7462, 0.7727, 0.7808, 0.8299, 0.7622, 0.8274, 0.7259, 0.788, 0.7945, 0.8532, 0.8127, 0.8711, 0.7776, 0.8563, 0.7766, 0.8506, 0.8038, 0.8374, 0.8175, 0.8447, 0.7945, 0.8532, 0.7864, 0.8435, 0.8324, 0.8569, 0.833, 0.857, 0.8132, 0.8714, 0.8127, 0.8711, 0.8015, 0.8328, 0.8038, 0.8374, 0.7864, 0.8435, 0.7848, 0.8365, 0.8003, 0.8286, 0.8015, 0.8328, 0.7848, 0.8365, 0.7808, 0.8299, 0.7635, 0.7628, 0.8003, 0.8286, 0.7808, 0.8299, 0.7462, 0.7727, 0.8175, 0.8447, 0.8324, 0.8569, 0.8127, 0.8711, 0.7945, 0.8532, 0.8349, 0.8276, 0.8183, 0.8291, 0.8172, 0.8257, 0.8317, 0.8179, 0.833, 0.857, 0.8401, 0.854, 0.8402, 0.8541, 0.833, 0.857, 0.8354, 0.8339, 0.8194, 0.8357, 0.8183, 0.8291, 0.8349, 0.8276, 0.8393, 0.8405, 0.8288, 0.8429, 0.8194, 0.8357, 0.8354, 0.8339, 0.847, 0.8509, 0.8401, 0.854, 0.8288, 0.8429, 0.8393, 0.8405, 0.8401, 0.854, 0.847, 0.8509, 0.8471, 0.851, 0.8402, 0.8541, 0.8541, 0.8237, 0.8349, 0.8276, 0.8317, 0.8179, 0.8524, 0.8173, 0.8548, 0.8297, 0.8354, 0.8339, 0.8349, 0.8276, 0.8541, 0.8237, 0.853, 0.837, 0.8393, 0.8405, 0.8354, 0.8339, 0.8548, 0.8297, 0.8555, 0.8464, 0.847, 0.8509, 0.8393, 0.8405, 0.853, 0.837, 0.9209, 0.1021, 0.9195, 0.1017, 0.916, 0.1018, 0.9112, 0.1019, 0.9056, 0.1019, 0.8989, 0.1019, 0.8892, 0.1022, 0.8983, 0.1025, 0.9057, 0.1024, 0.9115, 0.1023, 0.9161, 0.1024, 0.9192, 0.1025, 0.9357, 0.1021, 0.926, 0.1018, 0.9193, 0.1019, 0.9137, 0.1019, 0.9089, 0.1018, 0.9054, 0.1017, 0.904, 0.1021, 0.9057, 0.1025, 0.9088, 0.1024, 0.9134, 0.1023, 0.9192, 0.1024, 0.9266, 0.1024, 0.9192, 0.1025, 0.926, 0.1018, 0.9357, 0.1021, 0.9209, 0.1021, 0.9161, 0.1024, 0.9193, 0.1019, 0.926, 0.1018, 0.9192, 0.1025, 0.9115, 0.1023, 0.9137, 0.1019, 0.9193, 0.1019, 0.9161, 0.1024, 0.9057, 0.1024, 0.9089, 0.1018, 0.9137, 0.1019, 0.9115, 0.1023, 0.8983, 0.1025, 0.9054, 0.1017, 0.9089, 0.1018, 0.9057, 0.1024, 0.8892, 0.1022, 0.904, 0.1021, 0.9054, 0.1017, 0.8983, 0.1025, 0.8989, 0.1019, 0.9057, 0.1025, 0.904, 0.1021, 0.8892, 0.1022, 0.9056, 0.1019, 0.9088, 0.1024, 0.9057, 0.1025, 0.8989, 0.1019, 0.9112, 0.1019, 0.9134, 0.1023, 0.9088, 0.1024, 0.9056, 0.1019, 0.916, 0.1018, 0.9192, 0.1024, 0.9134, 0.1023, 0.9112, 0.1019, 0.9195, 0.1017, 0.9266, 0.1024, 0.9192, 0.1024, 0.916, 0.1018, 0.9209, 0.1021, 0.9357, 0.1021, 0.9266, 0.1024, 0.9195, 0.1017, 0.8317, 0.8179, 0.8338, 0.7492, 0.8858, 0.7789, 0.8524, 0.8173, 0.833, 0.857, 0.8578, 0.9049, 0.8569, 0.9054, 0.833, 0.857, 0.8402, 0.8541, 0.8675, 0.8992, 0.8578, 0.9049, 0.833, 0.857, 0.8658, 0.8424, 0.9014, 0.851, 0.9012, 0.8518, 0.8658, 0.8427, 0.8524, 0.8173, 0.8858, 0.7789, 0.897, 0.7949, 0.8594, 0.8175, 0.7776, 0.857, 0.7475, 0.9124, 0.7066, 0.8517, 0.7439, 0.8477, 0.7461, 0.8352, 0.7058, 0.8342, 0.7072, 0.8235, 0.7464, 0.8305, 0.7461, 0.8389, 0.7058, 0.8405, 0.7058, 0.8342, 0.7461, 0.8352, 0.7439, 0.8408, 0.7059, 0.8424, 0.7058, 0.8405, 0.7461, 0.8389, 0.7439, 0.8471, 0.7065, 0.8511, 0.7059, 0.8424, 0.7439, 0.8408, 0.8132, 0.8714, 0.8168, 0.9173, 0.7475, 0.9124, 0.7776, 0.857, 0.833, 0.857, 0.8569, 0.9054, 0.8168, 0.9173, 0.8132, 0.8714, 0.8003, 0.8286, 0.7646, 0.7621, 0.7965, 0.7519, 0.8172, 0.8257, 0.8471, 0.851, 0.8767, 0.8931, 0.8675, 0.8992, 0.8402, 0.8541, 0.8172, 0.8257, 0.7965, 0.7519, 0.8338, 0.7492, 0.8317, 0.8179, 0.8556, 0.8466, 0.8905, 0.8814, 0.8767, 0.8931, 0.8471, 0.851, 0.9118, 0.07395, 0.911, 0.07315, 0.9085, 0.07191, 0.9051, 0.07012, 0.9011, 0.0678, 0.8962, 0.06538, 0.8892, 0.06222, 0.895, 0.0657, 0.9022, 0.0657, 0.9059, 0.07096, 0.9086, 0.07254, 0.9106, 0.07365, 0.9217, 0.07925, 0.9153, 0.07564, 0.9107, 0.07337, 0.9068, 0.07151, 0.903, 0.06995, 0.9006, 0.06824, 0.8996, 0.06789, 0.9007, 0.06869, 0.903, 0.06976, 0.9063, 0.07134, 0.9104, 0.07351, 0.9154, 0.07619, 0.9106, 0.07365, 0.9153, 0.07564, 0.9217, 0.07925, 0.9118, 0.07395, 0.9086, 0.07254, 0.9107, 0.07337, 0.9153, 0.07564, 0.9106, 0.07365, 0.9059, 0.07096, 0.9068, 0.07151, 0.9107, 0.07337, 0.9086, 0.07254, 0.8998, 0.07113, 0.903, 0.06995, 0.9068, 0.07151, 0.9059, 0.07096, 0.895, 0.0657, 0.9006, 0.06824, 0.903, 0.06995, 0.8998, 0.07113, 0.8892, 0.06222, 0.8996, 0.06789, 0.9006, 0.06824, 0.895, 0.0657, 0.8962, 0.06538, 0.9007, 0.06869, 0.8996, 0.06789, 0.8892, 0.06222, 0.9011, 0.0678, 0.903, 0.06976, 0.9007, 0.06869, 0.8962, 0.06538, 0.9051, 0.07012, 0.9063, 0.07134, 0.903, 0.06976, 0.9011, 0.0678, 0.9085, 0.07191, 0.9104, 0.07351, 0.9063, 0.07134, 0.9051, 0.07012, 0.911, 0.07315, 0.9154, 0.07619, 0.9104, 0.07351, 0.9085, 0.07191, 0.9118, 0.07395, 0.9217, 0.07925, 0.9154, 0.07619, 0.911, 0.07315, 0.9209, 0.09872, 0.9195, 0.09834, 0.916, 0.09852, 0.9112, 0.09874, 0.9056, 0.09885, 0.8989, 0.09893, 0.8892, 0.09941, 0.8983, 0.09953, 0.9057, 0.0993, 0.9115, 0.09914, 0.9161, 0.09914, 0.9192, 0.09914, 0.9357, 0.09842, 0.926, 0.09835, 0.9193, 0.09855, 0.9137, 0.09869, 0.9089, 0.09867, 0.9054, 0.09864, 0.904, 0.09908, 0.9057, 0.09943, 0.9088, 0.09929, 0.9134, 0.0991, 0.9192, 0.09901, 0.9265, 0.09893, 0.9192, 0.09914, 0.926, 0.09835, 0.9357, 0.09842, 0.9209, 0.09872, 0.9161, 0.09914, 0.9193, 0.09855, 0.926, 0.09835, 0.9192, 0.09914, 0.9115, 0.09914, 0.9137, 0.09869, 0.9193, 0.09855, 0.9161, 0.09914, 0.9057, 0.0993, 0.9089, 0.09867, 0.9137, 0.09869, 0.9115, 0.09914, 0.8983, 0.09953, 0.9054, 0.09864, 0.9089, 0.09867, 0.9057, 0.0993, 0.8892, 0.09941, 0.904, 0.09908, 0.9054, 0.09864, 0.8983, 0.09953, 0.8989, 0.09893, 0.9057, 0.09943, 0.904, 0.09908, 0.8892, 0.09941, 0.9056, 0.09885, 0.9088, 0.09929, 0.9057, 0.09943, 0.8989, 0.09893, 0.9112, 0.09874, 0.9134, 0.0991, 0.9088, 0.09929, 0.9056, 0.09885, 0.916, 0.09852, 0.9192, 0.09901, 0.9134, 0.0991, 0.9112, 0.09874, 0.9195, 0.09834, 0.9265, 0.09893, 0.9192, 0.09901, 0.916, 0.09852, 0.9209, 0.09872, 0.9357, 0.09842, 0.9265, 0.09893, 0.9195, 0.09834, 0.9499, 0.05839, 0.947, 0.05839, 0.9452, 0.05605, 0.9411, 0.05493, 0.9362, 0.0534, 0.9304, 0.05148, 0.9219, 0.04902, 0.9298, 0.05187, 0.9362, 0.05389, 0.9414, 0.05556, 0.9453, 0.05701, 0.948, 0.05816, 0.9628, 0.06217, 0.9543, 0.05923, 0.9484, 0.05738, 0.9434, 0.05579, 0.9392, 0.0543, 0.9362, 0.0532, 0.9348, 0.05317, 0.9362, 0.05397, 0.939, 0.05478, 0.943, 0.05596, 0.9482, 0.05763, 0.9548, 0.05978, 0.948, 0.05816, 0.9543, 0.05923, 0.9628, 0.06217, 0.9499, 0.05839, 0.9453, 0.05701, 0.9484, 0.05738, 0.9543, 0.05923, 0.948, 0.05816, 0.9414, 0.05556, 0.9434, 0.05579, 0.9484, 0.05738, 0.9453, 0.05701, 0.9362, 0.05389, 0.9392, 0.0543, 0.9434, 0.05579, 0.9414, 0.05556, 0.9298, 0.05187, 0.9362, 0.0532, 0.9392, 0.0543, 0.9362, 0.05389, 0.9219, 0.04902, 0.9348, 0.05317, 0.9362, 0.0532, 0.9298, 0.05187, 0.9304, 0.05148, 0.9362, 0.05397, 0.9348, 0.05317, 0.9219, 0.04902, 0.9362, 0.0534, 0.939, 0.05478, 0.9362, 0.05397, 0.9304, 0.05148, 0.9411, 0.05493, 0.943, 0.05596, 0.939, 0.05478, 0.9362, 0.0534, 0.9452, 0.05605, 0.9482, 0.05763, 0.943, 0.05596, 0.9411, 0.05493, 0.9497, 0.05655, 0.9548, 0.05978, 0.9482, 0.05763, 0.9452, 0.05605, 0.9499, 0.05839, 0.9628, 0.06217, 0.9548, 0.05978, 0.9497, 0.05655, 0.9334, 0.03762, 0.9334, 0.03761, 0.9333, 0.03761, 0.9333, 0.03761, 0.9333, 0.03743, 0.9333, 0.03745, 0.9333, 0.03746, 0.9332, 0.03745, 0.9332, 0.03744, 0.9333, 0.03764, 0.9333, 0.03763, 0.9334, 0.03762, 0.9321, 0.04175, 0.9336, 0.04175, 0.9336, 0.04877, 0.9321, 0.04877, 0.9331, 0.0375, 0.9334, 0.03766, 0.9334, 0.03762, 0.9333, 0.03763, 0.9332, 0.03751, 0.9331, 0.0375, 0.9332, 0.03741, 0.9332, 0.03742, 0.9332, 0.03752, 0.9332, 0.03751, 0.9332, 0.03742, 0.9332, 0.03744, 0.9332, 0.03752, 0.9332, 0.03752, 0.9332, 0.03744, 0.9332, 0.03745, 0.9333, 0.03752, 0.9332, 0.03752, 0.9332, 0.03745, 0.9333, 0.03746, 0.9333, 0.03752, 0.9333, 0.03752, 0.9333, 0.03746, 0.9333, 0.03745, 0.9333, 0.03752, 0.9333, 0.03752, 0.9333, 0.03745, 0.9333, 0.03743, 0.9333, 0.03757, 0.9333, 0.03757, 0.9333, 0.03761, 0.9333, 0.03761, 0.9333, 0.03753, 0.9333, 0.03753, 0.9333, 0.03761, 0.9333, 0.03748, 0.9334, 0.03757, 0.9334, 0.03757, 0.9333, 0.03761, 0.9334, 0.03761, 0.9334, 0.03757, 0.9334, 0.03757, 0.9334, 0.03761, 0.9336, 0.04877, 0.9333, 0.03756, 0.9333, 0.03757, 0.9333, 0.03758, 0.9332, 0.03756, 0.9332, 0.03756, 0.9333, 0.03752, 0.9333, 0.03752, 0.9333, 0.03755, 0.9333, 0.03755, 0.9333, 0.03756, 0.922, 0.04738, 0.922, 0.0488, 0.9333, 0.03757, 0.9333, 0.03757, 0.9333, 0.03757, 0.9333, 0.03752, 0.9333, 0.03752, 0.9332, 0.03758, 0.9332, 0.03758, 0.9219, 0.04738, 0.9332, 0.03758, 0.9332, 0.03758, 0.9332, 0.03758, 0.9333, 0.03758, 0.9333, 0.03758, 0.9333, 0.03752, 0.9332, 0.03752, 0.9333, 0.03758, 0.9362, 0.04067, 0.9363, 0.04062, 0.9362, 0.04067, 0.9332, 0.03756, 0.9333, 0.03751, 0.9332, 0.03756, 0.9332, 0.03752, 0.9332, 0.03752, 0.9333, 0.03757, 0.9333, 0.03757, 0.9219, 0.04893, 0.9245, 0.04897, 0.9332, 0.03754, 0.9332, 0.03754, 0.9332, 0.03754, 0.9332, 0.03751, 0.9332, 0.03752, 0.9332, 0.03756, 0.9333, 0.03751, 0.9219, 0.04897, 0.9332, 0.03754, 0.9332, 0.03752, 0.9331, 0.03754, 0.9331, 0.03754, 0.9331, 0.03754, 0.9331, 0.0375, 0.9332, 0.03751, 0.9332, 0.03754, 0.9332, 0.03754, 0.9332, 0.03754, 0.9331, 0.03757, 0.9331, 0.03754, 0.9331, 0.03754, 0.9331, 0.03754, 0.9331, 0.03754, 0.9331, 0.0375, 0.9331, 0.03749, 0.9331, 0.03752, 0.9331, 0.03747, 0.9331, 0.03752, 0.936, 0.03737, 0.9331, 0.03747, 0.9331, 0.03752, 0.9331, 0.03757, 0.9331, 0.03762, 0.9321, 0.04175, 0.9336, 0.04175, 0.936, 0.03736, 0.9361, 0.03734, 0.936, 0.03736, 0.935, 0.03443, 0.936, 0.03737, 0.936, 0.03736, 0.9361, 0.03734, 0.936, 0.03736, 0.9336, 0.04175, 0.9343, 0.04299, 0.9374, 0.04006, 0.9386, 0.04252, 0.9374, 0.04004, 0.9333, 0.03754, 0.9349, 0.03444, 0.935, 0.03443, 0.9334, 0.03756, 0.9334, 0.03756, 0.9334, 0.03757, 0.9334, 0.03757, 0.9334, 0.03755, 0.9333, 0.03754, 0.9334, 0.03755, 0.9334, 0.03755, 0.9326, 0.03849, 0.9333, 0.03755, 0.9333, 0.03755, 0.9333, 0.03755, 0.9333, 0.03753, 0.9333, 0.03753, 0.9333, 0.03754, 0.9334, 0.03755, 0.9333, 0.03754, 0.9333, 0.03755, 0.9333, 0.03756, 0.9333, 0.03755, 0.9333, 0.03756, 0.9333, 0.03756, 0.9333, 0.03757, 0.9333, 0.03757, 0.9333, 0.03755, 0.9333, 0.03755, 0.9333, 0.03755, 0.2884, 0.858, 0.2884, 0.858, 0.2884, 0.858, 0.2884, 0.858, 0.2643, 0.2938, 0.4079, 0.3124, 0.388, 0.3231, 0.2626, 0.3071, 0.2884, 0.858, 0.2884, 0.858, 0.2884, 0.858, 0.2884, 0.858, 0.2884, 0.858, 0.2884, 0.858, 0.2884, 0.858, 0.2884, 0.858, 0.2884, 0.858, 0.2884, 0.858, 0.2884, 0.858, 0.2884, 0.858, 0.2884, 0.858, 0.2884, 0.858, 0.2884, 0.858, 0.2884, 0.858, 0.2884, 0.858, 0.2884, 0.858, 0.2884, 0.858, 0.2884, 0.858, 0.2884, 0.858, 0.2884, 0.858, 0.2884, 0.858, 0.2884, 0.858, 0.2884, 0.858, 0.2884, 0.858, 0.2884, 0.858, 0.2884, 0.858, 0.2884, 0.858, 0.2884, 0.858, 0.2884, 0.858, 0.2884, 0.858, 0.2884, 0.858, 0.2884, 0.858, 0.2884, 0.858, 0.2884, 0.858, 0.2884, 0.858, 0.2884, 0.858, 0.2884, 0.858, 0.2884, 0.858, 0.2884, 0.858, 0.2884, 0.858, 0.2884, 0.858, 0.2884, 0.858, 0.5601, 0.3299, 0.5206, 0.4799, 0.4893, 0.4635, 0.5555, 0.3277, 0.2884, 0.858, 0.2884, 0.858, 0.2884, 0.858, 0.2884, 0.858, 0.2884, 0.858, 0.2884, 0.858, 0.2884, 0.858, 0.2884, 0.858, 0.2884, 0.858, 0.2884, 0.858, 0.2884, 0.858, 0.2884, 0.858, 0.2884, 0.858, 0.2884, 0.858, 0.2884, 0.858, 0.2884, 0.858, 0.2884, 0.858, 0.2884, 0.858, 0.2884, 0.858, 0.2884, 0.858, 0.2884, 0.858, 0.2884, 0.858, 0.2884, 0.858, 0.2884, 0.858, 0.2884, 0.858, 0.2884, 0.858, 0.2884, 0.858, 0.2884, 0.858, 0.2884, 0.858, 0.2884, 0.858, 0.2884, 0.858, 0.2884, 0.858, 0.2884, 0.858, 0.2884, 0.858, 0.2884, 0.858, 0.2884, 0.858, 0.2884, 0.858, 0.2884, 0.858, 0.2884, 0.858, 0.2884, 0.858, 0.2884, 0.858, 0.2884, 0.858, 0.2884, 0.858, 0.2884, 0.858, 0.2884, 0.858, 0.2884, 0.858, 0.2884, 0.858, 0.2884, 0.858, 0.2884, 0.858, 0.2884, 0.858, 0.2884, 0.858, 0.2884, 0.858, 0.2861, 0.9159, 0.06124, 0.9442, 0.06777, 0.858, 0.2883, 0.8682, 0.2884, 0.858, 0.2884, 0.858, 0.2884, 0.858, 0.2884, 0.858, 0.2884, 0.858, 0.2884, 0.858, 0.2884, 0.858, 0.2884, 0.858, 0.2884, 0.858, 0.2884, 0.858, 0.2884, 0.858, 0.2884, 0.858, 0.2884, 0.858, 0.2884, 0.858, 0.2884, 0.858, 0.2884, 0.858, 0.2884, 0.858, 0.2884, 0.858, 0.2884, 0.858, 0.2884, 0.858, 0.2884, 0.858, 0.2884, 0.858, 0.2884, 0.858, 0.2884, 0.858, 0.2884, 0.858, 0.2884, 0.858, 0.2884, 0.858, 0.2884, 0.858, 0.2884, 0.858, 0.2884, 0.858, 0.2884, 0.858, 0.2884, 0.858, 0.2884, 0.858, 0.2884, 0.858, 0.2884, 0.858, 0.2884, 0.858, 0.06124, 0.9442, 0.2861, 0.9159, 0.2883, 0.9327, 0.09429, 0.9585, 0.2884, 0.858, 0.2884, 0.858, 0.2884, 0.858, 0.2884, 0.858, 0.5206, 0.4799, 0.5601, 0.3299, 0.5669, 0.3536, 0.5318, 0.4829, 0.5855, 0.3783, 0.8633, 0.3971, 0.9106, 0.4841, 0.5342, 0.4841, 0.8815, 0.3692, 0.9126, 0.483, 0.9106, 0.4841, 0.8633, 0.3971, 0.5669, 0.3536, 0.8815, 0.3692, 0.8633, 0.3971, 0.5855, 0.3783, 0.5318, 0.4829, 0.5669, 0.3536, 0.5855, 0.3783, 0.5342, 0.4841, 0.2853, 0.7276, 0.2916, 0.7614, 0.2184, 0.7674, 0.2165, 0.7557, 0.3278, 0.858, 0.2916, 0.7614, 0.2184, 0.7674, 0.3278, 0.858, 0.06124, 0.858, 0.06124, 0.7537, 0.2184, 0.7674, 0.09062, 0.7412, 0.2165, 0.7557, 0.2184, 0.7674, 0.06124, 0.7537, 0.9126, 0.483, 0.9404, 0.4667, 0.8815, 0.3692, 0.0, 0.0, 0.0, 0.0, 0.0, 0.0, 0.0, 0.0, 0.0, 0.0, 0.0, 0.0, 0.0, 0.0, 0.0, 0.0, 0.0, 0.0, 0.0, 0.0, 0.0, 0.0, 0.0, 0.0, 0.0, 0.0, 0.0, 0.0, 0.0, 0.0, 0.0, 0.0, 0.0, 0.0, 0.0, 0.0, 0.0, 0.0, 0.0, 0.0, 0.0, 0.0, 0.0, 0.0, 0.0, 0.0, 0.0, 0.0, 0.0, 0.0, 0.0, 0.0, 0.0, 0.0, 0.0, 0.0, 0.0, 0.0, 0.0, 0.0, 0.0, 0.0, 0.0, 0.0, 0.0, 0.0, 0.0, 0.0, 0.0, 0.0, 0.0, 0.0, 0.0, 0.0, 0.0, 0.0, 0.0, 0.0, 0.0, 0.0, 0.0, 0.0, 0.0, 0.0, 0.0, 0.0, 0.0, 0.0, 0.0, 0.0, 0.0, 0.0, 0.0, 0.0, 0.0, 0.0, 0.0, 0.0, 0.0, 0.0, 0.0, 0.0, 0.0, 0.0, 0.0, 0.0, 0.0, 0.0, 0.0, 0.0, 0.0, 0.0, 0.0, 0.0, 0.0, 0.0, 0.0, 0.0, 0.0, 0.0, 0.0, 0.0, 0.0, 0.0, 0.0, 0.0, 0.0, 0.0, 0.0, 0.0, 0.0, 0.0, 0.0, 0.0, 0.0, 0.0, 0.0, 0.0, 0.0, 0.0, 0.0, 0.0, 0.0, 0.0, 0.0, 0.0, 0.0, 0.0, 0.0, 0.0, 0.0, 0.0, 0.0, 0.0, 0.0, 0.0, 0.0, 0.0, 0.0, 0.0, 0.0, 0.0, 0.0, 0.0, 0.0, 0.0, 0.0, 0.0, 0.0, 0.0, 0.0, 0.0, 0.0, 0.0, 0.0, 0.0, 0.0, 0.0, 0.0, 0.0, 0.0, 0.0, 0.0, 0.0, 0.0, 0.0, 0.0, 0.0, 0.0, 0.0, 0.0, 0.0, 0.0, 0.0, 0.0, 0.0, 0.0, 0.0, 0.0, 0.0, 0.0, 0.0, 0.0, 0.0, 0.0, 0.0, 0.0, 0.0, 0.0, 0.0, 0.0, 0.0, 0.0, 0.0, 0.0, 0.0, 0.0, 0.0, 0.0, 0.0, 0.0, 0.0, 0.0, 0.0, 0.0, 0.0, 0.0, 0.0, 0.0, 0.0, 0.0, 0.0, 0.0, 0.0, 0.0, 0.0, 0.0, 0.0, 0.0, 0.0, 0.0, 0.0, 0.0, 0.0, 0.0, 0.0, 0.0, 0.0, 0.0, 0.0, 0.0, 0.0, 0.0, 0.0, 0.0, 0.0, 0.0, 0.0, 0.0, 0.0, 0.0, 0.0, 0.0, 0.0, 0.0, 0.0, 0.0, 0.0, 0.0, 0.0, 0.0, 0.0, 0.0, 0.0, 0.0, 0.0, 0.0, 0.0, 0.0, 0.0, 0.0, 0.0, 0.0, 0.0, 0.0, 0.0, 0.0, 0.0, 0.0, 0.0, 0.0, 0.0, 0.0, 0.0, 0.0, 0.0, 0.0, 0.0, 0.0, 0.0, 0.0, 0.0, 0.0, 0.0, 0.0, 0.0, 0.0, 0.0, 0.0, 0.0, 0.0, 0.0, 0.0, 0.0, 0.0, 0.0, 0.0, 0.0, 0.0, 0.0, 0.0, 0.0, 0.0, 0.0, 0.0, 0.0, 0.0, 0.0, 0.0, 0.0, 0.0, 0.0, 0.0, 0.0, 0.0, 0.0, 0.0, 0.0, 0.0, 0.0, 0.0, 0.0, 0.0, 0.0, 0.0, 0.0, 0.0, 0.0, 0.0, 0.0, 0.0, 0.0, 0.0, 0.0, 0.0, 0.0, 0.0, 0.0, 0.0, 0.0, 0.0, 0.0, 0.0, 0.0, 0.0, 0.0, 0.0, 0.0, 0.0, 0.0, 0.0, 0.0, 0.0, 0.0, 0.0, 0.0, 0.0, 0.0, 0.0, 0.0, 0.0, 0.0, 0.0, 0.0, 0.0, 0.0, 0.0, 0.0, 0.0, 0.0, 0.0, 0.0, 0.0, 0.0, 0.0, 0.0, 0.0, 0.0, 0.0, 0.0, 0.0, 0.0, 0.0, 0.0, 0.0, 0.0, 0.0, 0.0, 0.0, 0.0, 0.0, 0.0, 0.0, 0.0, 0.0, 0.0, 0.0, 0.0, 0.0, 0.0, 0.0, 0.0, 0.0, 0.0, 0.0, 0.0, 0.0, 0.0, 0.0, 0.0, 0.0, 0.0, 0.0, 0.0, 0.0, 0.0, 0.0, 0.0, 0.0, 0.0, 0.0, 0.0, 0.0, 0.0, 0.0, 0.0, 0.0, 0.0, 0.0, 0.0, 0.0, 0.0, 0.0, 0.0, 0.0, 0.0, 0.0, 0.0, 0.0, 0.0, 0.0, 0.0, 0.0, 0.0, 0.0, 0.0, 0.0, 0.0, 0.0, 0.0, 0.0, 0.0, 0.0, 0.0, 0.0, 0.0, 0.0, 0.0, 0.0, 0.0, 0.0, 0.0, 0.0, 0.0, 0.0, 0.0, 0.0, 0.0, 0.0, 0.0, 0.0, 0.0, 0.0, 0.0, 0.0, 0.0, 0.0, 0.0, 0.0, 0.0, 0.0, 0.0, 0.0, 0.0, 0.0, 0.0, 0.0, 0.0, 0.0, 0.0, 0.0, 0.0, 0.0, 0.0, 0.0, 0.0, 0.0, 0.0, 0.0, 0.0, 0.0, 0.0, 0.0, 0.0, 0.0, 0.0, 0.0, 0.0, 0.0, 0.0, 0.0, 0.0, 0.0, 0.0, 0.0, 0.0, 0.0, 0.0, 0.0, 0.0, 0.0, 0.0, 0.0, 0.0, 0.0, 0.0, 0.0, 0.0, 0.0, 0.0, 0.0, 0.0, 0.0, 0.0, 0.0, 0.0, 0.0, 0.0, 0.0, 0.0, 0.0, 0.0, 0.0, 0.0, 0.0, 0.0, 0.0, 0.0, 0.0, 0.0, 0.0, 0.0, 0.0, 0.0, 0.0, 0.0, 0.0, 0.0, 0.0, 0.0, 0.0, 0.0, 0.0, 0.0, 0.0, 0.0, 0.0, 0.0, 0.0, 0.0, 0.0, 0.0, 0.0, 0.0, 0.0, 0.0, 0.0, 0.0, 0.0, 0.0, 0.0, 0.0, 0.0, 0.0, 0.0, 0.0, 0.0, 0.0, 0.0, 0.0, 0.0, 0.0, 0.0, 0.0, 0.0, 0.0, 0.0, 0.0, 0.0, 0.0, 0.0, 0.0, 0.0, 0.0, 0.0, 0.0, 0.0, 0.0, 0.0, 0.0, 0.0, 0.0, 0.0, 0.0, 0.0, 0.0, 0.0, 0.0, 0.0, 0.0, 0.0, 0.0, 0.0, 0.0, 0.0, 0.0, 0.0, 0.0, 0.0, 0.0, 0.0, 0.0, 0.0, 0.0, 0.0, 0.0, 0.0, 0.0, 0.0, 0.0, 0.0, 0.0, 0.0, 0.0, 0.0, 0.0, 0.0, 0.0, 0.0, 0.0, 0.0, 0.0, 0.0, 0.0, 0.0, 0.0, 0.0, 0.0, 0.0, 0.0, 0.0, 0.0, 0.0, 0.0, 0.0, 0.0, 0.0, 0.0, 0.0, 0.0, 0.0, 0.0, 0.0, 0.0, 0.0, 0.0, 0.0, 0.0, 0.0, 0.0, 0.0, 0.0, 0.0, 0.0, 0.0, 0.0, 0.0, 0.0, 0.0, 0.0, 0.0, 0.0, 0.0, 0.0, 0.0, 0.0, 0.0, 0.0, 0.0, 0.0, 0.0, 0.0, 0.0, 0.0, 0.0, 0.0, 0.0, 0.0, 0.0, 0.0, 0.0, 0.0, 0.0, 0.0, 0.0, 0.0, 0.0, 0.0, 0.0, 0.0, 0.0, 0.0, 0.0, 0.0, 0.0, 0.0, 0.0, 0.0, 0.0, 0.0, 0.0, 0.0, 0.0, 0.0, 0.0, 0.0, 0.0, 0.0, 0.0, 0.0, 0.0, 0.0, 0.0, 0.0, 0.0, 0.0, 0.0, 0.0, 0.0, 0.0, 0.0, 0.0, 0.0, 0.0, 0.0, 0.0, 0.0, 0.0, 0.0, 0.0, 0.0, 0.0, 0.0, 0.0, 0.0, 0.0, 0.0, 0.0, 0.0, 0.0, 0.0, 0.0, 0.0, 0.0, 0.0, 0.0, 0.0, 0.0, 0.0, 0.0, 0.0, 0.0, 0.0, 0.0, 0.0, 0.0, 0.0, 0.0, 0.0, 0.0, 0.0, 0.0, 0.0, 0.0, 0.0, 0.0, 0.0, 0.0, 0.0, 0.0, 0.0, 0.0, 0.0, 0.0, 0.0, 0.0, 0.0, 0.0, 0.0, 0.0, 0.0, 0.0, 0.0, 0.0, 0.0, 0.0, 0.0, 0.0, 0.0, 0.0, 0.0, 0.0, 0.0, 0.0, 0.0, 0.0, 0.0, 0.0, 0.0, 0.0, 0.0, 0.0, 0.0, 0.0, 0.0, 0.0, 0.0, 0.0, 0.0, 0.0, 0.0, 0.0, 0.0, 0.0, 0.0, 0.0, 0.0, 0.0, 0.0, 0.0, 0.0, 0.0, 0.0, 0.0, 0.0, 0.0, 0.0, 0.0, 0.0, 0.0, 0.0, 0.0, 0.0, 0.0, 0.0, 0.0, 0.0, 0.0, 0.0, 0.0, 0.0, 0.0, 0.0, 0.0, 0.0, 0.0, 0.0, 0.0, 0.0, 0.0, 0.0, 0.0, 0.0, 0.0, 0.0, 0.0, 0.0, 0.0, 0.0, 0.0, 0.0, 0.0, 0.0, 0.0, 0.0, 0.0, 0.0, 0.0, 0.0, 0.0, 0.0, 0.0, 0.0, 0.0, 0.0, 0.0, 0.0, 0.0, 0.0, 0.0, 0.0, 0.0, 0.9209, 0.09751, 0.9195, 0.09714, 0.916, 0.09731, 0.9112, 0.09752, 0.9056, 0.09762, 0.8989, 0.0977, 0.8892, 0.09819, 0.8984, 0.0983, 0.9056, 0.09808, 0.9115, 0.09792, 0.9161, 0.09792, 0.9193, 0.09793, 0.9357, 0.0972, 0.9265, 0.09709, 0.9191, 0.09731, 0.9136, 0.09746, 0.9088, 0.09746, 0.9056, 0.09744, 0.904, 0.09787, 0.9055, 0.09824, 0.909, 0.09807, 0.9135, 0.09788, 0.9194, 0.09776, 0.9261, 0.09769, 0.9193, 0.09793, 0.9265, 0.09709, 0.9357, 0.0972, 0.9209, 0.09751, 0.9161, 0.09792, 0.9191, 0.09731, 0.9265, 0.09709, 0.9193, 0.09793, 0.9115, 0.09792, 0.9136, 0.09746, 0.9191, 0.09731, 0.9161, 0.09792, 0.9056, 0.09808, 0.9088, 0.09746, 0.9136, 0.09746, 0.9115, 0.09792, 0.8984, 0.0983, 0.9056, 0.09744, 0.9088, 0.09746, 0.9056, 0.09808, 0.8892, 0.09819, 0.904, 0.09787, 0.9056, 0.09744, 0.8984, 0.0983, 0.8989, 0.0977, 0.9055, 0.09824, 0.904, 0.09787, 0.8892, 0.09819, 0.9056, 0.09762, 0.909, 0.09807, 0.9055, 0.09824, 0.8989, 0.0977, 0.9112, 0.09752, 0.9135, 0.09788, 0.909, 0.09807, 0.9056, 0.09762, 0.916, 0.09731, 0.9194, 0.09776, 0.9135, 0.09788, 0.9112, 0.09752, 0.9195, 0.09714, 0.9261, 0.09769, 0.9194, 0.09776, 0.916, 0.09731, 0.9209, 0.09751, 0.9357, 0.0972, 0.9261, 0.09769, 0.9195, 0.09714, 0.9119, 0.05688, 0.911, 0.05607, 0.9086, 0.05484, 0.9052, 0.05305, 0.9012, 0.05072, 0.8962, 0.04828, 0.8892, 0.04512, 0.895, 0.04862, 0.9023, 0.04862, 0.9059, 0.05387, 0.9086, 0.05546, 0.9107, 0.0566, 0.9218, 0.06217, 0.9157, 0.05872, 0.9106, 0.05621, 0.9067, 0.05438, 0.903, 0.05282, 0.9008, 0.05127, 0.8996, 0.05082, 0.9005, 0.05154, 0.9031, 0.05271, 0.9064, 0.0543, 0.9106, 0.05647, 0.9152, 0.05892, 0.9107, 0.0566, 0.9157, 0.05872, 0.9218, 0.06217, 0.9119, 0.05688, 0.9086, 0.05546, 0.9106, 0.05621, 0.9157, 0.05872, 0.9107, 0.0566, 0.9059, 0.05387, 0.9067, 0.05438, 0.9106, 0.05621, 0.9086, 0.05546, 0.8998, 0.05403, 0.903, 0.05282, 0.9067, 0.05438, 0.9059, 0.05387, 0.895, 0.04862, 0.9008, 0.05127, 0.903, 0.05282, 0.8998, 0.05403, 0.8892, 0.04512, 0.8996, 0.05082, 0.9008, 0.05127, 0.895, 0.04862, 0.8962, 0.04828, 0.9005, 0.05154, 0.8996, 0.05082, 0.8892, 0.04512, 0.9012, 0.05072, 0.9031, 0.05271, 0.9005, 0.05154, 0.8962, 0.04828, 0.9052, 0.05305, 0.9064, 0.0543, 0.9031, 0.05271, 0.9012, 0.05072, 0.9086, 0.05484, 0.9106, 0.05647, 0.9064, 0.0543, 0.9052, 0.05305, 0.911, 0.05607, 0.9152, 0.05892, 0.9106, 0.05647, 0.9086, 0.05484, 0.9119, 0.05688, 0.9218, 0.06217, 0.9152, 0.05892, 0.911, 0.05607, 0.9209, 0.09616, 0.9195, 0.0958, 0.916, 0.09598, 0.9112, 0.09621, 0.9056, 0.09634, 0.8989, 0.09645, 0.8892, 0.09697, 0.8984, 0.09704, 0.9056, 0.09679, 0.9115, 0.09661, 0.9161, 0.09659, 0.9193, 0.09659, 0.9357, 0.09578, 0.9265, 0.09571, 0.9191, 0.09597, 0.9136, 0.09614, 0.9087, 0.09616, 0.9056, 0.09616, 0.904, 0.09659, 0.9055, 0.09695, 0.909, 0.09677, 0.9135, 0.09656, 0.9194, 0.09642, 0.9261, 0.09631, 0.9193, 0.09659, 0.9265, 0.09571, 0.9357, 0.09578, 0.9209, 0.09616, 0.9161, 0.09659, 0.9191, 0.09597, 0.9265, 0.09571, 0.9193, 0.09659, 0.9115, 0.09661, 0.9136, 0.09614, 0.9191, 0.09597, 0.9161, 0.09659, 0.9056, 0.09679, 0.9087, 0.09616, 0.9136, 0.09614, 0.9115, 0.09661, 0.8984, 0.09704, 0.9056, 0.09616, 0.9087, 0.09616, 0.9056, 0.09679, 0.8892, 0.09697, 0.904, 0.09659, 0.9056, 0.09616, 0.8984, 0.09704, 0.8989, 0.09645, 0.9055, 0.09695, 0.904, 0.09659, 0.8892, 0.09697, 0.9056, 0.09634, 0.909, 0.09677, 0.9055, 0.09695, 0.8989, 0.09645, 0.9112, 0.09621, 0.9135, 0.09656, 0.909, 0.09677, 0.9056, 0.09634, 0.916, 0.09598, 0.9194, 0.09642, 0.9135, 0.09656, 0.9112, 0.09621, 0.9195, 0.0958, 0.9261, 0.09631, 0.9194, 0.09642, 0.916, 0.09598, 0.9209, 0.09616, 0.9357, 0.09578, 0.9261, 0.09631, 0.9195, 0.0958, 0.9173, 0.08882, 0.9144, 0.08882, 0.9127, 0.08649, 0.9085, 0.08533, 0.9036, 0.08376, 0.8978, 0.0818, 0.8892, 0.07929, 0.8972, 0.08219, 0.9036, 0.08424, 0.9087, 0.08594, 0.9127, 0.08742, 0.9155, 0.08861, 0.9302, 0.09268, 0.9222, 0.08981, 0.9157, 0.08774, 0.9108, 0.08615, 0.9065, 0.08464, 0.9037, 0.08365, 0.9022, 0.08353, 0.9034, 0.08429, 0.9065, 0.08519, 0.9105, 0.08638, 0.9158, 0.08808, 0.9218, 0.09008, 0.9155, 0.08861, 0.9222, 0.08981, 0.9302, 0.09268, 0.9173, 0.08882, 0.9127, 0.08742, 0.9157, 0.08774, 0.9222, 0.08981, 0.9155, 0.08861, 0.9087, 0.08594, 0.9108, 0.08615, 0.9157, 0.08774, 0.9127, 0.08742, 0.9036, 0.08424, 0.9065, 0.08464, 0.9108, 0.08615, 0.9087, 0.08594, 0.8972, 0.08219, 0.9037, 0.08365, 0.9065, 0.08464, 0.9036, 0.08424, 0.8892, 0.07929, 0.9022, 0.08353, 0.9037, 0.08365, 0.8972, 0.08219, 0.8978, 0.0818, 0.9034, 0.08429, 0.9022, 0.08353, 0.8892, 0.07929, 0.9036, 0.08376, 0.9065, 0.08519, 0.9034, 0.08429, 0.8978, 0.0818, 0.9085, 0.08533, 0.9105, 0.08638, 0.9065, 0.08519, 0.9036, 0.08376, 0.9127, 0.08649, 0.9158, 0.08808, 0.9105, 0.08638, 0.9085, 0.08533, 0.917, 0.08698, 0.9218, 0.09008, 0.9158, 0.08808, 0.9127, 0.08649, 0.9173, 0.08882, 0.9302, 0.09268, 0.9218, 0.09008, 0.917, 0.08698, 0.9227, 0.09435, 0.9227, 0.09434, 0.9226, 0.09428, 0.9224, 0.09413, 0.9201, 0.09282, 0.9205, 0.0932, 0.9207, 0.09327, 0.9209, 0.09314, 0.9212, 0.09282, 0.923, 0.09384, 0.9229, 0.09418, 0.9228, 0.09431, 0.9229, 0.09484, 0.9228, 0.09489, 0.9227, 0.09435, 0.9228, 0.09431, 0.9231, 0.09473, 0.9229, 0.09484, 0.9228, 0.09431, 0.9229, 0.09418, 0.922, 0.09426, 0.9227, 0.09429, 0.9229, 0.09418, 0.9218, 0.09273, 0.9215, 0.09443, 0.922, 0.09426, 0.9218, 0.09273, 0.9212, 0.09282, 0.921, 0.09449, 0.9215, 0.09443, 0.9212, 0.09282, 0.9209, 0.09314, 0.9207, 0.09447, 0.921, 0.09449, 0.9209, 0.09314, 0.9207, 0.09327, 0.9203, 0.09447, 0.9207, 0.09447, 0.9207, 0.09327, 0.9205, 0.0932, 0.9218, 0.09505, 0.9203, 0.09447, 0.9205, 0.0932, 0.9201, 0.09282, 0.9223, 0.09499, 0.9218, 0.09505, 0.9221, 0.09386, 0.9224, 0.09413, 0.9227, 0.09504, 0.9223, 0.09499, 0.9224, 0.09413, 0.9226, 0.09428, 0.9227, 0.09497, 0.9227, 0.09504, 0.9226, 0.09428, 0.9227, 0.09434, 0.9228, 0.09489, 0.9227, 0.09497, 0.9227, 0.09434, 0.9227, 0.09435, 0.9215, 0.09556, 0.9211, 0.09545, 0.9207, 0.09536, 0.9207, 0.09534, 0.9207, 0.09534, 0.9214, 0.09496, 0.9218, 0.09505, 0.9215, 0.09554, 0.9218, 0.09567, 0.9215, 0.09556, 0.9219, 0.04521, 0.9219, 0.04663, 0.9207, 0.09536, 0.9207, 0.09534, 0.9207, 0.09534, 0.9203, 0.09447, 0.9207, 0.09447, 0.9212, 0.09527, 0.9215, 0.09525, 0.9219, 0.04521, 0.9215, 0.09526, 0.9212, 0.09528, 0.9215, 0.09525, 0.9212, 0.09527, 0.9199, 0.09546, 0.9207, 0.09447, 0.921, 0.09449, 0.8892, 0.09419, 0.8892, 0.09475, 0.8892, 0.09419, 0.8892, 0.09475, 0.9213, 0.09503, 0.9213, 0.09447, 0.9213, 0.09514, 0.9215, 0.09443, 0.921, 0.09449, 0.9203, 0.09526, 0.9203, 0.09528, 0.9219, 0.04512, 0.9245, 0.04517, 0.9219, 0.09483, 0.9219, 0.09482, 0.9218, 0.09481, 0.922, 0.09426, 0.9215, 0.09443, 0.9213, 0.09502, 0.9213, 0.09447, 0.9219, 0.04517, 0.9219, 0.09483, 0.9224, 0.09462, 0.9231, 0.09495, 0.9231, 0.09494, 0.9231, 0.09493, 0.9227, 0.09429, 0.922, 0.09426, 0.9219, 0.09482, 0.9218, 0.09481, 0.9219, 0.09482, 0.9229, 0.09518, 0.9229, 0.09517, 0.9231, 0.09494, 0.9231, 0.09495, 0.9231, 0.09496, 0.9231, 0.09473, 0.9229, 0.09484, 0.9229, 0.09519, 0.9229, 0.09519, 0.9229, 0.09519, 0.9229, 0.09516, 0.9229, 0.09458, 0.9229, 0.09519, 0.9229, 0.09518, 0.9229, 0.09517, 0.9229, 0.09484, 0.9228, 0.09489, 0.9229, 0.09516, 0.9229, 0.09515, 0.9229, 0.09516, 0.9229, 0.09515, 0.9229, 0.09516, 0.9229, 0.09516, 0.9229, 0.09515, 0.9229, 0.09516, 0.9228, 0.09489, 0.9227, 0.09497, 0.9229, 0.09514, 0.9228, 0.09511, 0.9229, 0.09514, 0.9228, 0.0951, 0.9229, 0.09515, 0.9229, 0.09515, 0.9229, 0.09515, 0.9228, 0.09511, 0.9227, 0.09497, 0.9227, 0.09504, 0.9228, 0.09509, 0.9228, 0.0951, 0.9228, 0.0951, 0.9228, 0.09509, 0.9224, 0.09543, 0.9225, 0.09539, 0.9225, 0.09538, 0.9225, 0.09537, 0.9223, 0.09499, 0.9227, 0.09504, 0.9228, 0.0951, 0.9228, 0.0951, 0.9228, 0.0951, 0.9225, 0.09539, 0.922, 0.09532, 0.9218, 0.09567, 0.9215, 0.09556, 0.9215, 0.09556, 0.9218, 0.09505, 0.9223, 0.09499, 0.9225, 0.09538, 0.9225, 0.09537, 0.9225, 0.09538, 0.9206, 0.09994, 0.9192, 0.09961, 0.9159, 0.09979, 0.912, 0.09993, 0.9078, 0.09993, 0.905, 0.0999, 0.9034, 0.1003, 0.9048, 0.1006, 0.9081, 0.1004, 0.912, 0.1003, 0.9161, 0.1003, 0.919, 0.1003, 0.9348, 0.09973, 0.9251, 0.09957, 0.9183, 0.09973, 0.9121, 0.09988, 0.9059, 0.09992, 0.8984, 0.09998, 0.8892, 0.1005, 0.8988, 0.1007, 0.9055, 0.1005, 0.9119, 0.1003, 0.9183, 0.1003, 0.9257, 0.1002, 0.919, 0.1003, 0.9251, 0.09957, 0.9348, 0.09973, 0.9206, 0.09994, 0.9161, 0.1003, 0.9183, 0.09973, 0.9251, 0.09957, 0.919, 0.1003, 0.912, 0.1003, 0.9121, 0.09988, 0.9183, 0.09973, 0.9161, 0.1003, 0.9081, 0.1004, 0.9059, 0.09992, 0.9121, 0.09988, 0.912, 0.1003, 0.9048, 0.1006, 0.8984, 0.09998, 0.9059, 0.09992, 0.9081, 0.1004, 0.9034, 0.1003, 0.8892, 0.1005, 0.8984, 0.09998, 0.9048, 0.1006, 0.905, 0.0999, 0.8988, 0.1007, 0.8892, 0.1005, 0.9034, 0.1003, 0.9078, 0.09993, 0.9055, 0.1005, 0.8988, 0.1007, 0.905, 0.0999, 0.912, 0.09993, 0.9119, 0.1003, 0.9055, 0.1005, 0.9078, 0.09993, 0.9159, 0.09979, 0.9183, 0.1003, 0.9119, 0.1003, 0.912, 0.09993, 0.9192, 0.09961, 0.9257, 0.1002, 0.9183, 0.1003, 0.9159, 0.09979, 0.9206, 0.09994, 0.9348, 0.09973, 0.9257, 0.1002, 0.9192, 0.09961, 0.9454, 0.07325, 0.9445, 0.07246, 0.9418, 0.07129, 0.9385, 0.06968, 0.9341, 0.0674, 0.929, 0.06514, 0.9218, 0.06222, 0.9279, 0.06557, 0.9354, 0.06557, 0.939, 0.07036, 0.9421, 0.07195, 0.9441, 0.07301, 0.9558, 0.07826, 0.949, 0.07484, 0.9442, 0.07269, 0.94, 0.07093, 0.9363, 0.06957, 0.9337, 0.0679, 0.9326, 0.06757, 0.9337, 0.06833, 0.9361, 0.06929, 0.9397, 0.07086, 0.9439, 0.07287, 0.9492, 0.0754, 0.9441, 0.07301, 0.949, 0.07484, 0.9558, 0.07826, 0.9454, 0.07325, 0.9421, 0.07195, 0.9442, 0.07269, 0.949, 0.07484, 0.9441, 0.07301, 0.939, 0.07036, 0.94, 0.07093, 0.9442, 0.07269, 0.9421, 0.07195, 0.933, 0.07082, 0.9363, 0.06957, 0.94, 0.07093, 0.939, 0.07036, 0.9279, 0.06557, 0.9337, 0.0679, 0.9363, 0.06957, 0.933, 0.07082, 0.9218, 0.06222, 0.9326, 0.06757, 0.9337, 0.0679, 0.9279, 0.06557, 0.929, 0.06514, 0.9337, 0.06833, 0.9326, 0.06757, 0.9218, 0.06222, 0.9341, 0.0674, 0.9361, 0.06929, 0.9337, 0.06833, 0.929, 0.06514, 0.9385, 0.06968, 0.9397, 0.07086, 0.9361, 0.06929, 0.9341, 0.0674, 0.9418, 0.07129, 0.9439, 0.07287, 0.9397, 0.07086, 0.9385, 0.06968, 0.9445, 0.07246, 0.9492, 0.0754, 0.9439, 0.07287, 0.9418, 0.07129, 0.9454, 0.07325, 0.9558, 0.07826, 0.9492, 0.0754, 0.9445, 0.07246, 0.9208, 0.1013, 0.9195, 0.1008, 0.9159, 0.1009, 0.9114, 0.101, 0.9054, 0.1009, 0.8988, 0.1008, 0.8892, 0.1009, 0.8984, 0.1014, 0.9058, 0.1014, 0.9113, 0.1014, 0.9161, 0.1015, 0.9192, 0.1016, 0.9356, 0.1014, 0.9259, 0.1011, 0.9192, 0.101, 0.9136, 0.101, 0.909, 0.1009, 0.9054, 0.1007, 0.904, 0.1011, 0.9056, 0.1015, 0.9087, 0.1015, 0.9135, 0.1014, 0.9192, 0.1015, 0.9265, 0.1016, 0.9192, 0.1016, 0.9259, 0.1011, 0.9356, 0.1014, 0.9208, 0.1013, 0.9161, 0.1015, 0.9192, 0.101, 0.9259, 0.1011, 0.9192, 0.1016, 0.9113, 0.1014, 0.9136, 0.101, 0.9192, 0.101, 0.9161, 0.1015, 0.9058, 0.1014, 0.909, 0.1009, 0.9136, 0.101, 0.9113, 0.1014, 0.8984, 0.1014, 0.9054, 0.1007, 0.909, 0.1009, 0.9058, 0.1014, 0.8892, 0.1009, 0.904, 0.1011, 0.9054, 0.1007, 0.8984, 0.1014, 0.8988, 0.1008, 0.9056, 0.1015, 0.904, 0.1011, 0.8892, 0.1009, 0.9054, 0.1009, 0.9087, 0.1015, 0.9056, 0.1015, 0.8988, 0.1008, 0.9114, 0.101, 0.9135, 0.1014, 0.9087, 0.1015, 0.9054, 0.1009, 0.9159, 0.1009, 0.9192, 0.1015, 0.9135, 0.1014, 0.9114, 0.101, 0.9195, 0.1008, 0.9265, 0.1016, 0.9192, 0.1015, 0.9159, 0.1009, 0.9208, 0.1013, 0.9356, 0.1014, 0.9265, 0.1016, 0.9195, 0.1008, 0.9175, 0.04122, 0.9147, 0.04122, 0.913, 0.03897, 0.9095, 0.03799, 0.9059, 0.03673, 0.9033, 0.03583, 0.9019, 0.03569, 0.903, 0.03642, 0.906, 0.03732, 0.9095, 0.03845, 0.9131, 0.03984, 0.9157, 0.04096, 0.9301, 0.04508, 0.9215, 0.04195, 0.9153, 0.03994, 0.9097, 0.0381, 0.9042, 0.0362, 0.8975, 0.03387, 0.8892, 0.03146, 0.8977, 0.0346, 0.9037, 0.03653, 0.9094, 0.03839, 0.9152, 0.04032, 0.922, 0.04261, 0.9157, 0.04096, 0.9215, 0.04195, 0.9301, 0.04508, 0.9175, 0.04122, 0.9131, 0.03984, 0.9153, 0.03994, 0.9215, 0.04195, 0.9157, 0.04096, 0.9095, 0.03845, 0.9097, 0.0381, 0.9153, 0.03994, 0.9131, 0.03984, 0.906, 0.03732, 0.9042, 0.0362, 0.9097, 0.0381, 0.9095, 0.03845, 0.903, 0.03642, 0.8975, 0.03387, 0.9042, 0.0362, 0.906, 0.03732, 0.9019, 0.03569, 0.8892, 0.03146, 0.8975, 0.03387, 0.903, 0.03642, 0.9033, 0.03583, 0.8977, 0.0346, 0.8892, 0.03146, 0.9019, 0.03569, 0.9059, 0.03673, 0.9037, 0.03653, 0.8977, 0.0346, 0.9033, 0.03583, 0.9095, 0.03799, 0.9094, 0.03839, 0.9037, 0.03653, 0.9059, 0.03673, 0.913, 0.03897, 0.9152, 0.04032, 0.9094, 0.03839, 0.9095, 0.03799, 0.9172, 0.03946, 0.922, 0.04261, 0.9152, 0.04032, 0.913, 0.03897, 0.9175, 0.04122, 0.9301, 0.04508, 0.922, 0.04261, 0.9172, 0.03946, 0.9219, 0.04667, 0.9219, 0.04667, 0.9219, 0.04667, 0.9219, 0.04667, 0.9219, 0.04667, 0.9219, 0.04667, 0.9219, 0.04667, 0.9219, 0.04667, 0.9219, 0.04667, 0.9219, 0.04667, 0.9219, 0.04667, 0.9219, 0.04667, 0.9219, 0.04667, 0.9219, 0.04667, 0.9219, 0.04667, 0.9219, 0.04667, 0.9219, 0.04667, 0.9219, 0.04667, 0.9219, 0.04667, 0.9219, 0.04667, 0.9219, 0.04667, 0.9219, 0.04667, 0.9219, 0.04667, 0.9219, 0.04667, 0.9219, 0.04667, 0.9219, 0.04667, 0.9219, 0.04667, 0.9219, 0.04667, 0.9219, 0.04667, 0.9219, 0.04667, 0.9219, 0.04667, 0.9219, 0.04667, 0.9219, 0.04667, 0.9219, 0.04667, 0.9219, 0.04667, 0.9219, 0.04667, 0.9219, 0.04667, 0.9219, 0.04667, 0.9219, 0.04667, 0.9219, 0.04667, 0.9219, 0.04667, 0.9219, 0.04667, 0.9219, 0.04667, 0.9219, 0.04667, 0.9219, 0.04667, 0.9219, 0.04667, 0.9219, 0.04667, 0.9219, 0.04667, 0.9219, 0.04667, 0.9219, 0.04667, 0.9219, 0.04667, 0.9219, 0.04667, 0.9219, 0.04667, 0.9219, 0.04667, 0.9219, 0.04667, 0.9219, 0.04667, 0.9219, 0.04667, 0.9219, 0.04667, 0.9219, 0.04667, 0.9219, 0.04667, 0.9219, 0.04667, 0.9219, 0.04667, 0.9219, 0.04667, 0.9219, 0.04667, 0.9219, 0.04667, 0.9219, 0.04667, 0.9219, 0.04667, 0.9219, 0.04667, 0.9219, 0.04667, 0.9219, 0.04667, 0.9219, 0.04738, 0.9219, 0.0488, 0.9219, 0.04667, 0.9219, 0.04667, 0.9219, 0.04667, 0.9219, 0.04667, 0.9219, 0.04667, 0.9219, 0.04667, 0.9219, 0.04667, 0.9219, 0.04738, 0.9219, 0.04667, 0.9219, 0.04667, 0.9219, 0.04667, 0.9219, 0.04667, 0.9219, 0.04667, 0.9219, 0.04667, 0.9219, 0.04667, 0.9219, 0.04667, 0.9219, 0.04667, 0.9219, 0.04667, 0.9219, 0.04667, 0.9219, 0.04667, 0.9219, 0.04667, 0.9219, 0.04667, 0.9219, 0.04667, 0.9219, 0.04667, 0.9219, 0.04667, 0.9219, 0.04667, 0.9219, 0.04884, 0.9245, 0.04889, 0.9219, 0.04667, 0.9219, 0.04667, 0.9219, 0.04667, 0.9219, 0.04667, 0.9219, 0.04667, 0.9219, 0.04667, 0.9219, 0.04667, 0.9219, 0.04889, 0.9219, 0.04667, 0.9219, 0.04667, 0.9219, 0.04667, 0.9219, 0.04667, 0.9219, 0.04667, 0.9219, 0.04667, 0.9219, 0.04667, 0.9219, 0.04667, 0.9219, 0.04667, 0.9219, 0.04667, 0.9219, 0.04667, 0.9219, 0.04667, 0.9219, 0.04667, 0.9219, 0.04667, 0.9219, 0.04667, 0.9219, 0.04667, 0.9219, 0.04667, 0.9219, 0.04667, 0.9219, 0.04667, 0.9219, 0.04667, 0.9219, 0.04667, 0.9219, 0.04667, 0.9219, 0.04667, 0.9219, 0.04667, 0.9219, 0.04667, 0.9219, 0.04667, 0.9219, 0.04667, 0.9219, 0.04667, 0.9219, 0.04667, 0.9219, 0.04667, 0.9219, 0.04667, 0.9219, 0.04667, 0.9219, 0.04667, 0.9219, 0.04667, 0.9219, 0.04667, 0.9219, 0.04667, 0.9219, 0.04667, 0.9219, 0.04667, 0.9219, 0.04667, 0.9219, 0.04667, 0.9219, 0.04667, 0.9219, 0.04667, 0.9219, 0.04667, 0.9219, 0.04667, 0.9219, 0.04667, 0.9219, 0.04667, 0.9219, 0.04667, 0.9219, 0.04667, 0.9219, 0.04667, 0.9219, 0.04667, 0.9219, 0.04667, 0.9219, 0.04667, 0.9219, 0.04667, 0.9219, 0.04667, 0.9219, 0.04667, 0.9219, 0.04667, 0.9219, 0.04667, 0.9219, 0.04667, 0.9219, 0.04667, 0.9219, 0.04667, 0.9219, 0.04667, 0.9219, 0.04667, 0.9219, 0.04667, 0.9219, 0.04667, 0.9219, 0.04667, 0.9219, 0.04667, 0.9219, 0.04667, 0.9219, 0.04667, 0.9219, 0.04667, 0.9219, 0.04667, 0.2884, 0.858, 0.2884, 0.858, 0.2884, 0.858, 0.2884, 0.858, 0.08817, 0.4048, 0.08817, 0.39, 0.1182, 0.39, 0.1182, 0.4048, 0.3999, 0.3543, 0.2604, 0.357, 0.2604, 0.3409, 0.3877, 0.3428, 0.2604, 0.3409, 0.2604, 0.357, 0.08817, 0.357, 0.08817, 0.3409, 0.2884, 0.858, 0.2884, 0.858, 0.2884, 0.858, 0.2884, 0.858, 0.2884, 0.858, 0.2884, 0.858, 0.2884, 0.858, 0.2884, 0.858, 0.2884, 0.858, 0.2884, 0.858, 0.2884, 0.858, 0.2884, 0.858, 0.388, 0.3231, 0.4079, 0.3124, 0.3999, 0.3543, 0.3877, 0.3428, 0.388, 0.3231, 0.3877, 0.3428, 0.2604, 0.3409, 0.2626, 0.3071, 0.2884, 0.858, 0.2884, 0.858, 0.2884, 0.858, 0.2884, 0.858, 0.2604, 0.3409, 0.08817, 0.3409, 0.08817, 0.3079, 0.2604, 0.3079, 0.2884, 0.858, 0.2884, 0.858, 0.2884, 0.858, 0.2884, 0.858, 0.08817, 0.357, 0.2604, 0.357, 0.2604, 0.39, 0.08817, 0.39])
me_cube_002.use_remesh_preserve_volume = False
me_cube_002.use_remesh_preserve_attributes = False
me_cube_002.use_mirror_vertex_groups = False
me_cube_002.update()

# ---- objects
ob_cube = bpy.data.objects.new('Cube', me_cube_002)

# ---- transforms, parenting, visibility, modifiers, constraints
ob_cube.location = (0.03494, -1.327e-06, -0.002193)
ob_cube.rotation_euler = (2.578e-12, 3.142, 7.854)
ob_cube.scale = (0.9781, 1.0, 1.999)
ob_cube.lineart.crease_threshold = 0.0
_m = ob_cube.modifiers.new('Mirror', 'MIRROR')
_m.use_axis = (False, True, False)
_m.use_clip = True
_m.merge_threshold = 0.2

# ---- collection membership
col_collection_1.objects.link(ob_cube)

# ---- scene / render settings (as saved in the file)
scene.frame_start = 1; scene.frame_end = 250; scene.frame_set(1)
scene.render.engine = 'BLENDER_EEVEE_NEXT'
scene.render.resolution_percentage = 50
scene.render.dither_intensity = 0.0
scene.cycles.use_denoising = False
scene.cycles.samples = 10
scene.cycles.sampling_pattern = 'TABULATED_SOBOL'
scene.cycles.light_sampling_threshold = 0.0
scene.cycles.use_adaptive_sampling = False
scene.cycles.use_light_tree = False
scene.cycles.blur_glossy = 0.0
scene.cycles.volume_bounces = 1
scene.cycles.pixel_filter_type = 'GAUSSIAN'
scene.cycles.sample_clamp_indirect = 0.0
scene.view_settings.view_transform = 'Standard'
bpy.context.view_layer.update()

# ---- added for rendering (the .blend has no active camera and no usable light): camera, sun
cam_auto = bpy.data.cameras.new('AutoCamera')
cam_auto.lens = 50.0
cam_auto.sensor_width = 36.0
cam_auto.clip_end = 1000.0
ob_auto_camera = bpy.data.objects.new('AutoCamera', cam_auto)
scene.collection.objects.link(ob_auto_camera)
ob_auto_camera.location = (6.81203, -10.488, 4.23105)
ob_auto_camera.rotation_euler = (1.09748, -7.21219e-08, 0.694738)
scene.camera = ob_auto_camera
light_auto_sun = bpy.data.lights.new('AutoSun', 'SUN')
light_auto_sun.energy = 3.0
light_auto_sun.angle = 0.0523599
ob_auto_sun = bpy.data.objects.new('AutoSun', light_auto_sun)
scene.collection.objects.link(ob_auto_sun)
ob_auto_sun.rotation_euler = (0.872665, 0.174533, 0.523599)
bpy.context.view_layer.update()
